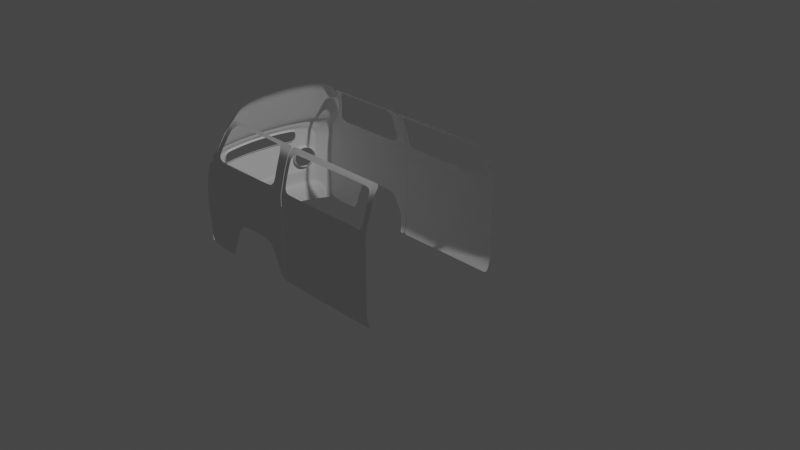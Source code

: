 # Source: van.blend  (saved by Blender 3.6.13; exported with 4.5.12 LTS)
import bpy
from mathutils import Matrix  # noqa: F401  (used for matrix-valued properties, if any)

bpy.ops.wm.read_factory_settings(use_empty=True)
scene = bpy.context.scene
scene.name = 'Scene'

# ---- collections
col_collection = bpy.data.collections.new('Collection'); scene.collection.children.link(col_collection)
col_van = bpy.data.collections.new('Van'); scene.collection.children.link(col_van)

# ---- node groups
ng_auto_smooth = bpy.data.node_groups.new('Auto Smooth', 'GeometryNodeTree')
_s = ng_auto_smooth.interface.new_socket(name='Geometry', in_out='OUTPUT', socket_type='NodeSocketGeometry')
_s = ng_auto_smooth.interface.new_socket(name='Geometry', in_out='INPUT', socket_type='NodeSocketGeometry')
_s = ng_auto_smooth.interface.new_socket(name='Angle', in_out='INPUT', socket_type='NodeSocketFloat')
_s.subtype = 'ANGLE'
_s.min_value = 0.0
_s.max_value = 3.142
ng_auto_smooth.is_modifier = True
_N = ng_auto_smooth.nodes; _L = ng_auto_smooth.links
n0 = _N.new('NodeGroupOutput'); n0.name = 'Group Output'; n0.location = (480, -100)
n1 = _N.new('NodeGroupInput'); n1.name = 'Group Input'; n1.location = (-420, -300)
n2 = _N.new('NodeGroupInput'); n2.name = 'Group Input.001'; n2.location = (-60, -100)
n3 = _N.new('GeometryNodeSetShadeSmooth'); n3.name = 'Set Shade Smooth'; n3.location = (120, -100)
n3.domain = 'EDGE'
n4 = _N.new('GeometryNodeSetShadeSmooth'); n4.name = 'Set Shade Smooth.001'; n4.location = (300, -100)
n5 = _N.new('GeometryNodeInputMeshEdgeAngle'); n5.name = 'Edge Angle'; n5.location = (-420, -220)
n6 = _N.new('GeometryNodeInputEdgeSmooth'); n6.name = 'Is Edge Smooth'; n6.location = (-60, -160)
n7 = _N.new('GeometryNodeInputShadeSmooth'); n7.name = 'Is Face Smooth'; n7.location = (-240, -340)
n8 = _N.new('FunctionNodeBooleanMath'); n8.name = 'Boolean Math'; n8.location = (-60, -220)
n9 = _N.new('FunctionNodeCompare'); n9.name = 'Compare'; n9.location = (-240, -180)
n9.operation = 'LESS_EQUAL'
_L.new(n5.outputs[0], n9.inputs[0])
_L.new(n4.outputs[0], n0.inputs[0])
_L.new(n1.outputs[1], n9.inputs[1])
_L.new(n9.outputs[0], n8.inputs[0])
_L.new(n7.outputs[0], n8.inputs[1])
_L.new(n2.outputs[0], n3.inputs[0])
_L.new(n6.outputs[0], n3.inputs[1])
_L.new(n3.outputs[0], n4.inputs[0])
_L.new(n8.outputs[0], n3.inputs[2])
n0.is_active_output = True

# ---- world
world_world = bpy.data.worlds.new('World'); scene.world = world_world
world_world.use_nodes = True; world_world.node_tree.nodes.clear()
_N = world_world.node_tree.nodes; _L = world_world.node_tree.links
n0 = _N.new('ShaderNodeOutputWorld'); n0.name = 'World Output'; n0.location = (300, 300)
n1 = _N.new('ShaderNodeBackground'); n1.name = 'Background'; n1.location = (10, 300)
n1.inputs[0].default_value = (0.05088, 0.05088, 0.05088, 1.0)
_L.new(n1.outputs[0], n0.inputs[0])
n0.is_active_output = True
world_world.color = (0.05088, 0.05088, 0.05088)
world_world.use_sun_shadow = False
world_world.sun_shadow_jitter_overblur = 0.0

# ---- cameras
cam_camera = bpy.data.cameras.new('Camera')
cam_camera.clip_end = 100.0
cam_camera.ortho_scale = 7.314

# ---- lights
light_light = bpy.data.lights.new('Light', 'POINT')
light_light.transmission_factor = 0.0
light_light.energy = 1000.0
light_light.shadow_soft_size = 0.1
light_light.shadow_maximum_resolution = 0.006
light_light.use_absolute_resolution = True

# ---- meshes
me_circle_001 = bpy.data.meshes.new('Circle.001')
me_circle_001.from_pydata([(-2.254, 0.738, -0.1946), (-2.249, 0.7399, -0.1195), (-2.244, 0.7409, -0.05068), (-2.308, 0.5694, -0.01251), (-2.338, 0.4847, -0.05156), (-2.351, 0.4255, -0.1232), (-2.353, 0.4236, -0.195), (-2.349, 0.4395, -0.2716), (-2.329, 0.507, -0.3654), (-2.303, 0.5985, -0.3583), (-2.281, 0.669, -0.3359), (-2.261, 0.73, -0.2697), (-2.384, 1.713e-18, -0.122), (-2.385, 1.202e-17, -0.1982), (-2.384, 4.997e-19, -0.2817), (-2.382, -4.066e-20, -0.3739), (-2.28, 0.5952, 0.177), (-2.233, 0.7409, 0.0349), (-2.24, 0.6917, 0.1607), (-2.226, 0.7347, 0.1128), (-2.301, 0.5071, 0.1839), (-2.311, 0.4542, 0.1878), (-2.295, 0.5952, 0.04644), (-2.29, 0.5952, 0.1035), (-2.382, 1.115e-18, -0.04743), (-2.352, -8.674e-19, 0.1946), (-2.344, 0.2271, 0.1916), (-2.37, 0.2389, -0.3714), (-2.377, 0.2163, -0.2787), (-2.379, 0.2121, -0.1972), (-2.379, 0.2145, -0.1222), (-2.376, 0.237, -0.04822), (-2.382, 0.1152, -0.2815), (-2.383, 0.1145, -0.198), (-2.383, 0.1144, -0.122), (-2.381, 0.1147, -0.04754), (-2.379, 0.1171, -0.3732), (-2.353, 0.3704, -0.3686), (-2.366, 0.3262, -0.2752), (-2.37, 0.3169, -0.196), (-2.369, 0.32, -0.1224), (-2.362, 0.3621, -0.04935), (-2.351, 0.1137, 0.1936), (-2.331, 0.3407, 0.1896), (-2.213, 0.7198, -0.1945), (-2.218, 0.7031, -0.1295), (-2.233, 0.6578, -0.08201), (-2.253, 0.5961, -0.06466), (-2.273, 0.5344, -0.08212), (-2.288, 0.4893, -0.1297), (-2.294, 0.4729, -0.1947), (-2.289, 0.4896, -0.2596), (-2.274, 0.5348, -0.3071), (-2.254, 0.5966, -0.3208), (-2.234, 0.6583, -0.301), (-2.221, 0.7034, -0.2594), (-2.258, 0.7299, -0.1945), (-2.252, 0.7198, -0.1945), (-2.259, 0.7248, -0.1945), (-2.257, 0.7211, -0.1945), (-2.258, 0.7031, -0.1295), (-2.263, 0.7125, -0.1269), (-2.262, 0.7044, -0.1292), (-2.264, 0.7078, -0.1282), (-2.272, 0.6578, -0.08201), (-2.279, 0.6668, -0.07863), (-2.277, 0.659, -0.08155), (-2.279, 0.6623, -0.08032), (-2.293, 0.5961, -0.06466), (-2.304, 0.5925, -0.05773), (-2.298, 0.5956, -0.06373), (-2.302, 0.5943, -0.06119), (-2.313, 0.5344, -0.08212), (-2.326, 0.526, -0.07693), (-2.318, 0.5333, -0.08143), (-2.323, 0.5302, -0.07952), (-2.328, 0.4893, -0.1297), (-2.341, 0.4773, -0.1285), (-2.333, 0.4877, -0.1296), (-2.338, 0.4833, -0.1291), (-2.334, 0.4729, -0.1947), (-2.346, 0.4608, -0.1948), (-2.339, 0.4713, -0.1947), (-2.344, 0.4668, -0.1947), (-2.328, 0.4896, -0.2596), (-2.341, 0.4782, -0.2623), (-2.334, 0.4881, -0.26), (-2.339, 0.4839, -0.261), (-2.314, 0.5348, -0.3071), (-2.325, 0.5302, -0.3167), (-2.319, 0.5342, -0.3084), (-2.323, 0.5325, -0.3119), (-2.293, 0.5966, -0.3208), (-2.304, 0.5971, -0.3316), (-2.299, 0.5967, -0.3223), (-2.302, 0.5969, -0.3262), (-2.273, 0.6583, -0.301), (-2.283, 0.6613, -0.311), (-2.278, 0.6587, -0.3023), (-2.282, 0.6598, -0.306), (-2.261, 0.7034, -0.2594), (-2.267, 0.7128, -0.2631), (-2.266, 0.7046, -0.2599), (-2.268, 0.7081, -0.2613), (-2.317, 0.4574, 0.02267), (-2.29, 0.4769, 0.1531), (-2.308, 0.4852, 0.03775), (-2.292, 0.4932, 0.1262), (-2.295, 0.4508, 0.1627), (-2.298, 0.4959, 0.09686), (-2.302, 0.4942, 0.06619), (-2.359, 0.0, 0.03223), (-2.337, 0.0, 0.1715), (-2.328, 0.2257, 0.1677), (-2.353, 0.2298, 0.03049), (-2.357, 0.1149, 0.03295), (-2.341, 0.3469, 0.0273), (-2.335, 0.1128, 0.1703), (-2.315, 0.3388, 0.165), (-2.338, 0.4591, 0.01804), (-2.333, 0.4574, 0.02267), (-2.337, 0.4583, 0.02035), (-2.335, 0.4577, 0.02205), (-2.306, 0.4769, 0.1531), (-2.31, 0.4809, 0.1572), (-2.308, 0.4775, 0.1536), (-2.309, 0.4789, 0.1551), (-2.323, 0.4852, 0.03775), (-2.327, 0.49, 0.03493), (-2.326, 0.4859, 0.03737), (-2.327, 0.4876, 0.03634), (-2.308, 0.4932, 0.1262), (-2.311, 0.4982, 0.1286), (-2.31, 0.4939, 0.1265), (-2.311, 0.4957, 0.1274), (-2.31, 0.4508, 0.1627), (-2.315, 0.4515, 0.1679), (-2.313, 0.4509, 0.1634), (-2.314, 0.4512, 0.1653), (-2.317, 0.501, 0.0972), (-2.313, 0.4959, 0.09686), (-2.317, 0.4985, 0.09703), (-2.315, 0.4966, 0.0969), (-2.321, 0.4994, 0.06518), (-2.317, 0.4942, 0.06619), (-2.321, 0.4968, 0.06569), (-2.32, 0.4949, 0.06606), (-2.374, 0.0, 0.03223), (-2.38, 2.114e-09, 0.02741), (-2.377, 2.829e-10, 0.03158), (-2.379, 1.057e-09, 0.02982), (-2.356, 2.549e-18, 0.1767), (-2.352, 1.455e-11, 0.1715), (-2.356, 2.728e-12, 0.1741), (-2.354, 7.276e-12, 0.1722), (-2.343, 0.2257, 0.1677), (-2.347, 0.226, 0.1729), (-2.345, 0.2258, 0.1684), (-2.347, 0.2259, 0.1703), (-2.368, 0.2298, 0.03049), (-2.373, 0.2299, 0.02573), (-2.37, 0.2298, 0.02985), (-2.372, 0.2299, 0.02811), (-2.378, 0.1149, 0.02815), (-2.372, 0.1149, 0.03295), (-2.377, 0.1149, 0.03055), (-2.375, 0.1149, 0.0323), (-2.361, 0.3464, 0.02263), (-2.356, 0.3469, 0.0273), (-2.361, 0.3467, 0.02496), (-2.359, 0.3469, 0.02667), (-2.354, 0.113, 0.1755), (-2.35, 0.1128, 0.1703), (-2.354, 0.1129, 0.1729), (-2.352, 0.1129, 0.171), (-2.335, 0.3392, 0.1702), (-2.33, 0.3388, 0.165), (-2.334, 0.339, 0.1676), (-2.333, 0.3389, 0.1657), (-2.245, 0.7434, -0.1951), (-2.239, 0.7454, -0.1196), (-2.234, 0.7464, -0.05066), (-2.319, 0.5039, -0.3745), (-2.293, 0.5969, -0.3672), (-2.271, 0.6706, -0.3433), (-2.251, 0.7347, -0.2731), (-2.372, 0.0, -0.383), (-2.271, 0.5929, 0.186), (-2.223, 0.7464, 0.03537), (-2.23, 0.6931, 0.1683), (-2.217, 0.7398, 0.1123), (-2.292, 0.5042, 0.193), (-2.302, 0.4492, 0.197), (-2.343, 0.0, 0.2037), (-2.334, 0.2237, 0.2008), (-2.36, 0.2354, -0.3805), (-2.369, 0.1135, -0.3824), (-2.343, 0.367, -0.3778), (-2.341, 0.1101, 0.2028), (-2.321, 0.3373, 0.1987), (-2.255, 0.5966, 0.2224), (-2.214, 0.6968, 0.2224), (-2.275, 0.5127, 0.2224), (-2.287, 0.4462, 0.2224), (-2.327, 0.0, 0.2224), (-2.318, 0.2274, 0.2224), (-2.325, 0.1138, 0.2224), (-2.306, 0.341, 0.2224), (-2.188, 0.6059, 0.2938), (-2.145, 0.6968, 0.2938), (-2.213, 0.5232, 0.2938), (-2.232, 0.4347, 0.2938), (-2.273, 0.0, 0.2938), (-2.265, 0.2274, 0.2938), (-2.272, 0.1138, 0.2938), (-2.248, 0.341, 0.2938), (-2.258, 0.5172, 0.2653), (-2.273, 0.442, 0.2653), (-2.24, 0.5966, 0.2653), (-2.31, 0.1138, 0.2653), (-2.312, 0.0, 0.2653), (-2.291, 0.341, 0.2653), (-2.199, 0.6968, 0.2653), (-2.303, 0.2274, 0.2653), (-1.878, 0.6059, 0.7749), (-1.865, 0.7006, 0.7123), (-1.895, 0.5232, 0.7954), (-1.911, 0.4347, 0.8106), (-1.942, 0.0, 0.8279), (-1.933, 0.2274, 0.8246), (-1.94, 0.1138, 0.8279), (-1.925, 0.341, 0.8199), (-2.325, 0.5076, -0.4544), (-2.298, 0.6006, -0.4544), (-2.377, 0.0, -0.4544), (-2.366, 0.2392, -0.4544), (-2.374, 0.1172, -0.4544), (-2.348, 0.3707, -0.4544), (-2.098, 0.7503, 0.2993), (-2.025, 0.8019, 0.3283), (-1.985, 0.8034, 0.3751), (-1.946, 0.7849, 0.4714), (-1.915, 0.7631, 0.5572), (-1.885, 0.7394, 0.6326), (-2.2, 0.7804, -0.565), (-2.245, 0.7375, -0.5356), (-2.274, 0.6758, -0.5356), (-2.161, 0.8164, -0.631), (-2.11, 0.8619, -0.631), (-2.348, 0.3707, -0.5356), (-1.815, 0.6059, 0.8298), (-1.79, 0.7006, 0.748), (-1.832, 0.5232, 0.8504), (-1.849, 0.4347, 0.8656), (-1.879, 0.0, 0.8829), (-1.87, 0.2274, 0.8796), (-1.877, 0.1138, 0.8829), (-1.862, 0.341, 0.8749), (-1.956, 0.8508, 0.3283), (-1.933, 0.8434, 0.3751), (-1.896, 0.8259, 0.4714), (-1.864, 0.8034, 0.5572), (-1.838, 0.7787, 0.6326), (-2.119, 0.8786, -0.1968), (-2.114, 0.8789, -0.1212), (-2.108, 0.8783, -0.05231), (-2.12, 0.8776, -0.2747), (-2.096, 0.8783, 0.02274), (-2.083, 0.8784, 0.09551), (-2.168, 0.818, -0.0517), (-2.174, 0.8181, -0.1206), (-2.156, 0.8179, 0.02733), (-2.145, 0.8161, 0.1003), (-2.178, 0.818, -0.1961), (-2.179, 0.8178, -0.2742), (-2.069, 0.8752, 0.1568), (-2.124, 0.8136, 0.1607), (-2.374, 0.1172, -0.5356), (-2.366, 0.2392, -0.5356), (-2.114, 0.8683, -0.4544), (-2.172, 0.8164, -0.4544), (-2.052, 0.8658, 0.2249), (-2.102, 0.806, 0.2234), (-2.055, 0.8015, 0.2938), (-1.984, 0.8587, 0.2938), (-1.985, 0.7476, 0.4705), (-2.04, 0.7569, 0.366), (-2.193, 0.1138, 0.4207), (-1.96, 0.7039, 0.5701), (-2.017, 0.7099, 0.4743), (-2.082, 0.7102, 0.3693), (-2.195, 0.0, 0.4207), (-1.992, 0.6102, 0.5979), (-2.054, 0.6168, 0.4956), (-2.127, 0.1138, 0.5263), (-2.122, 0.6182, 0.3843), (-2.129, 0.0, 0.5263), (-2.01, 0.5268, 0.6151), (-2.159, 0.4399, 0.41), (-2.093, 0.44, 0.5194), (-2.029, 0.4374, 0.6214), (-2.173, 0.3445, 0.4144), (-2.064, 0.1138, 0.628), (-2.108, 0.3446, 0.5233), (-2.066, 0.0, 0.628), (-2.044, 0.3428, 0.626), (-2.187, 0.2292, 0.4178), (-2.12, 0.2292, 0.5253), (-2.056, 0.2283, 0.6277), (-1.985, 0.341, 0.7217), (-1.909, 0.7, 0.6471), (-2.003, 0.1138, 0.7262), (-1.937, 0.6059, 0.6835), (-1.995, 0.2274, 0.7249), (-1.971, 0.4347, 0.715), (-1.952, 0.5232, 0.7061), (-1.898, 0.7227, 0.6379), (-1.94, 0.7336, 0.5646), (-2.074, 0.5317, 0.5111), (-2.142, 0.5326, 0.3988), (-2.188, 0.7544, 0.1662), (-2.205, 0.7804, -0.05111), (-2.183, 0.7776, 0.1068), (-2.13, 0.7495, 0.2797), (-2.212, 0.7815, -0.2737), (-2.167, 0.7538, 0.221), (-2.194, 0.7799, 0.03248), (-2.212, 0.7786, -0.12), (-2.215, 0.7796, -0.1956), (-2.274, 0.6758, -0.4544), (-2.245, 0.7375, -0.4544), (-2.207, 0.7804, -0.4544), (-2.377, 0.0, -0.5356), (-2.298, 0.6006, -0.5356), (-2.325, 0.5076, -0.5356), (-2.006, 0.0, 0.7256), (-2.184, 0.7654, -0.7511), (-2.205, 0.7267, -0.7511), (-2.227, 0.6758, -0.7511), (-2.16, 0.8014, -0.7511), (-2.11, 0.8634, -0.7511), (-2.301, 0.3707, -0.7511), (-2.327, 0.1172, -0.7511), (-2.319, 0.2392, -0.7511), (-2.33, 0.0, -0.7511), (-2.251, 0.6006, -0.7511), (-2.278, 0.5076, -0.7511), (-2.349, 0.1172, -0.5676), (-2.352, 0.0, -0.5676), (-2.249, 0.6758, -0.5676), (-2.273, 0.6006, -0.5676), (-2.226, 0.7267, -0.5676), (-2.16, 0.7989, -0.6513), (-2.198, 0.7638, -0.5903), (-2.3, 0.5076, -0.5676), (-2.323, 0.3707, -0.5676), (-2.341, 0.2392, -0.5676), (-2.158, 0.8203, -0.7511), (-2.262, 0.5161, 0.2546), (-2.266, 0.515, 0.2439), (-2.271, 0.5138, 0.2331), (-2.244, 0.5966, 0.2546), (-2.248, 0.5966, 0.2439), (-2.251, 0.5966, 0.2331), (-2.314, 0.1138, 0.2546), (-2.318, 0.1138, 0.2439), (-2.321, 0.1138, 0.2331), (-2.203, 0.6968, 0.2546), (-2.207, 0.6968, 0.2439), (-2.21, 0.6968, 0.2331), (-2.284, 0.4451, 0.2331), (-2.28, 0.4441, 0.2439), (-2.277, 0.443, 0.2546), (-2.323, 0.0, 0.2331), (-2.32, 0.0, 0.2439), (-2.316, 0.0, 0.2546), (-2.302, 0.341, 0.2331), (-2.298, 0.341, 0.2439), (-2.295, 0.341, 0.2546), (-2.314, 0.2274, 0.2331), (-2.311, 0.2274, 0.2439), (-2.307, 0.2274, 0.2546), (-2.001, 0.8604, 0.2766), (-2.018, 0.8622, 0.2594), (-2.035, 0.864, 0.2421), (-2.067, 0.8026, 0.2762), (-2.079, 0.8038, 0.2586), (-2.091, 0.8049, 0.241), (-2.14, 0.7506, 0.2651), (-2.149, 0.7517, 0.2504), (-2.158, 0.7527, 0.2357)], [], [(84, 80, 50, 51), (72, 68, 47, 48), (100, 96, 54, 55), (88, 84, 51, 52), (76, 72, 48, 49), (57, 100, 55, 44), (92, 88, 52, 53), (80, 76, 49, 50), (64, 60, 45, 46), (68, 64, 46, 47), (96, 92, 53, 54), (36, 15, 14, 32), (32, 14, 13, 33), (33, 13, 12, 34), (120, 168, 116, 104), (2, 3, 22, 17), (123, 131, 107, 105), (21, 136, 175, 43), (135, 123, 105, 108), (17, 22, 23, 19), (164, 147, 111, 115), (163, 35, 24, 148), (19, 23, 16, 18), (144, 127, 106, 110), (35, 34, 12, 24), (152, 172, 117, 112), (26, 156, 171, 42), (27, 36, 32, 28), (168, 159, 114, 116), (37, 27, 28, 38), (8, 37, 38, 7), (28, 32, 33, 29), (38, 28, 29, 39), (7, 38, 39, 6), (29, 33, 34, 30), (39, 29, 30, 40), (6, 39, 40, 5), (30, 34, 35, 31), (40, 30, 31, 41), (5, 40, 41, 4), (128, 3, 4, 119), (31, 35, 163, 160), (172, 155, 113, 117), (176, 135, 108, 118), (81, 6, 5, 77), (69, 3, 2, 65), (97, 10, 9, 93), (85, 7, 6, 81), (73, 4, 3, 69), (101, 11, 10, 97), (61, 1, 0, 56), (89, 8, 7, 85), (77, 5, 4, 73), (56, 0, 11, 101), (65, 2, 1, 61), (93, 9, 8, 89), (61, 56, 58, 63), (63, 58, 59, 62), (62, 59, 57, 60), (65, 61, 63, 67), (67, 63, 62, 66), (66, 62, 60, 64), (69, 65, 67, 71), (71, 67, 66, 70), (70, 66, 64, 68), (73, 69, 71, 75), (75, 71, 70, 74), (74, 70, 68, 72), (77, 73, 75, 79), (79, 75, 74, 78), (78, 74, 72, 76), (81, 77, 79, 83), (83, 79, 78, 82), (82, 78, 76, 80), (85, 81, 83, 87), (87, 83, 82, 86), (86, 82, 80, 84), (89, 85, 87, 91), (91, 87, 86, 90), (90, 86, 84, 88), (93, 89, 91, 95), (95, 91, 90, 94), (94, 90, 88, 92), (97, 93, 95, 99), (99, 95, 94, 98), (98, 94, 92, 96), (101, 97, 99, 103), (103, 99, 98, 102), (102, 98, 96, 100), (56, 101, 103, 58), (58, 103, 102, 59), (59, 102, 100, 57), (60, 57, 44, 45), (143, 22, 3, 128), (127, 120, 104, 106), (139, 23, 22, 143), (140, 144, 110, 109), (42, 171, 151, 25), (20, 16, 132, 124), (155, 176, 118, 113), (131, 140, 109, 107), (159, 164, 115, 114), (20, 124, 136, 21), (41, 31, 160, 167), (43, 175, 156, 26), (16, 23, 139, 132), (120, 127, 129, 122), (122, 129, 130, 121), (121, 130, 128, 119), (140, 131, 133, 142), (142, 133, 134, 141), (141, 134, 132, 139), (124, 132, 134, 126), (126, 134, 133, 125), (125, 133, 131, 123), (123, 135, 137, 125), (125, 137, 138, 126), (126, 138, 136, 124), (144, 140, 142, 146), (146, 142, 141, 145), (145, 141, 139, 143), (127, 144, 146, 129), (129, 146, 145, 130), (130, 145, 143, 128), (168, 120, 122, 170), (170, 122, 121, 169), (169, 121, 119, 167), (172, 152, 154, 174), (174, 154, 153, 173), (173, 153, 151, 171), (176, 155, 157, 178), (178, 157, 158, 177), (177, 158, 156, 175), (164, 159, 161, 166), (166, 161, 162, 165), (165, 162, 160, 163), (147, 164, 166, 149), (149, 166, 165, 150), (150, 165, 163, 148), (159, 168, 170, 161), (161, 170, 169, 162), (162, 169, 167, 160), (155, 172, 174, 157), (157, 174, 173, 158), (158, 173, 171, 156), (135, 176, 178, 137), (137, 178, 177, 138), (138, 177, 175, 136), (4, 41, 167, 119), (11, 0, 179, 185), (16, 20, 191, 187), (36, 27, 195, 196), (2, 17, 188, 181), (18, 16, 187, 189), (0, 1, 180, 179), (27, 37, 197, 195), (37, 8, 182, 197), (8, 9, 183, 182), (19, 18, 189, 190), (1, 2, 181, 180), (9, 10, 184, 183), (42, 25, 193, 198), (17, 19, 190, 188), (21, 43, 199, 192), (15, 36, 196, 186), (10, 11, 185, 184), (43, 26, 194, 199), (20, 21, 192, 191), (26, 42, 198, 194), (192, 199, 207, 203), (189, 187, 200, 201), (198, 193, 204, 206), (187, 191, 202, 200), (194, 198, 206, 205), (191, 192, 203, 202), (199, 194, 205, 207), (216, 217, 211, 210), (218, 216, 210, 208), (219, 220, 212, 214), (217, 221, 215, 211), (222, 218, 208, 209), (221, 223, 213, 215), (223, 219, 214, 213), (381, 364, 219, 223), (378, 381, 223, 221), (367, 361, 218, 222), (372, 378, 221, 217), (364, 375, 220, 219), (361, 358, 216, 218), (358, 372, 217, 216), (317, 242, 241, 285), (288, 317, 285, 289), (292, 288, 289, 293), (297, 292, 293, 318), (302, 304, 335, 311), (301, 298, 211, 215), (306, 301, 215, 213), (186, 196, 236, 234), (195, 197, 237, 235), (197, 182, 232, 237), (196, 195, 235, 236), (182, 183, 233, 232), (287, 306, 213, 214), (330, 331, 244, 245), (234, 236, 277, 332), (235, 237, 249, 278), (232, 233, 333, 334), (233, 329, 246, 333), (225, 224, 250, 251), (229, 230, 256, 255), (226, 227, 253, 252), (230, 228, 254, 256), (227, 231, 257, 253), (224, 226, 252, 250), (231, 229, 255, 257), (241, 242, 261, 260), (239, 240, 259, 258), (242, 243, 262, 261), (240, 241, 260, 259), (243, 225, 251, 262), (270, 269, 265, 264), (269, 271, 267, 265), (271, 272, 268, 267), (273, 270, 264, 263), (274, 273, 263, 266), (185, 179, 328, 324), (179, 180, 327, 328), (188, 190, 322, 326), (181, 188, 326, 321), (180, 181, 321, 327), (189, 320, 322, 190), (331, 280, 247, 244), (272, 276, 275, 268), (274, 266, 279, 280), (281, 275, 276, 282), (258, 284, 283, 239), (189, 201, 325, 320), (367, 222, 323, 388), (387, 384, 281, 282), (283, 209, 238, 239), (300, 297, 318, 299), (285, 241, 240, 286), (214, 212, 291, 287), (289, 285, 286, 290), (293, 289, 290, 295), (303, 299, 298, 301), (307, 303, 301, 306), (294, 307, 306, 287), (318, 293, 295, 319), (299, 318, 319, 298), (287, 291, 296, 294), (286, 240, 239, 238), (290, 286, 238, 209), (305, 300, 299, 303), (308, 305, 303, 307), (295, 290, 209, 208), (302, 308, 307, 294), (310, 316, 317, 288), (294, 296, 304, 302), (312, 310, 288, 292), (315, 312, 292, 297), (314, 315, 297, 300), (309, 314, 300, 305), (243, 242, 317, 316), (225, 243, 316, 310), (315, 314, 227, 226), (310, 312, 224, 225), (312, 315, 226, 224), (309, 313, 229, 231), (313, 311, 230, 229), (314, 309, 231, 227), (313, 309, 305, 308), (319, 295, 208, 210), (311, 313, 308, 302), (298, 319, 210, 211), (283, 323, 222, 209), (388, 323, 283, 385), (326, 322, 272, 271), (321, 326, 271, 269), (324, 328, 273, 274), (327, 321, 269, 270), (320, 325, 282, 276), (328, 327, 270, 273), (322, 320, 276, 272), (236, 235, 278, 277), (185, 324, 331, 330), (184, 185, 330, 329), (329, 330, 245, 246), (280, 279, 248, 247), (237, 232, 334, 249), (280, 331, 324, 274), (184, 329, 233, 183), (311, 335, 228, 230), (348, 347, 342, 344), (350, 349, 338, 345), (349, 351, 337, 338), (353, 352, 339, 336), (354, 350, 345, 346), (351, 353, 336, 337), (356, 355, 341, 343), (347, 356, 343, 342), (352, 247, 357, 339), (355, 354, 346, 341), (249, 334, 354, 355), (277, 278, 356, 347), (278, 249, 355, 356), (245, 244, 353, 351), (334, 333, 350, 354), (244, 247, 352, 353), (246, 245, 351, 349), (333, 246, 349, 350), (332, 277, 347, 348), (357, 247, 248, 340), (325, 390, 387, 282), (390, 389, 386, 387), (389, 388, 385, 386), (283, 284, 382, 385), (385, 382, 383, 386), (386, 383, 384, 387), (201, 369, 390, 325), (369, 368, 389, 390), (368, 367, 388, 389), (202, 203, 370, 360), (360, 370, 371, 359), (359, 371, 372, 358), (200, 202, 360, 363), (363, 360, 359, 362), (362, 359, 358, 361), (206, 204, 373, 366), (366, 373, 374, 365), (365, 374, 375, 364), (203, 207, 376, 370), (370, 376, 377, 371), (371, 377, 378, 372), (201, 200, 363, 369), (369, 363, 362, 368), (368, 362, 361, 367), (207, 205, 379, 376), (376, 379, 380, 377), (377, 380, 381, 378), (205, 206, 366, 379), (379, 366, 365, 380), (380, 365, 364, 381)])
me_circle_001.polygons.foreach_set('use_smooth', [True] * 343)
_uv = me_circle_001.uv_layers.new(name='UVMap')
_uv.uv.foreach_set('vector', [0.0, 0.0, 0.0, 0.0, 0.0, 0.0, 0.0, 0.0, 0.0, 0.0, 0.0, 0.0, 0.0, 0.0, 0.0, 0.0, 0.0, 0.0, 0.0, 0.0, 0.0, 0.0, 0.0, 0.0, 0.0, 0.0, 0.0, 0.0, 0.0, 0.0, 0.0, 0.0, 0.0, 0.0, 0.0, 0.0, 0.0, 0.0, 0.0, 0.0, 0.0, 0.0, 0.0, 0.0, 0.0, 0.0, 0.0, 0.0, 0.0, 0.0, 0.0, 0.0, 0.0, 0.0, 0.0, 0.0, 0.0, 0.0, 0.0, 0.0, 0.0, 0.0, 0.0, 0.0, 0.0, 0.0, 0.0, 0.0, 0.0, 0.0, 0.0, 0.0, 0.0, 0.0, 0.0, 0.0, 0.0, 0.0, 0.0, 0.0, 0.0, 0.0, 0.0, 0.0, 0.0, 0.0, 0.0, 0.0, 0.0, 0.0, 0.0, 0.0, 0.0, 0.0, 0.0, 0.0, 0.0, 0.0, 0.0, 0.0, 0.0, 0.0, 0.0, 0.0, 0.0, 0.0, 0.0, 0.0, 0.0, 0.0, 0.0, 0.0, 0.0, 0.0, 0.0, 0.0, 0.0, 0.0, 0.0, 0.0, 0.0, 0.0, 0.0, 0.0, 0.0, 0.0, 0.0, 0.0, 0.0, 0.0, 0.0, 0.0, 0.0, 0.0, 0.0, 0.0, 0.0, 0.0, 0.0, 0.0, 0.0, 0.0, 0.0, 0.0, 0.0, 0.0, 0.0, 0.0, 0.0, 0.0, 0.0, 0.0, 0.0, 0.0, 0.0, 0.0, 0.0, 0.0, 0.0, 0.0, 0.0, 0.0, 0.0, 0.0, 0.0, 0.0, 0.0, 0.0, 0.0, 0.0, 0.0, 0.0, 0.0, 0.0, 0.0, 0.0, 0.0, 0.0, 0.0, 0.0, 0.0, 0.0, 0.0, 0.0, 0.0, 0.0, 0.0, 0.0, 0.0, 0.0, 0.0, 0.0, 0.0, 0.0, 0.0, 0.0, 0.0, 0.0, 0.0, 0.0, 0.0, 0.0, 0.0, 0.0, 0.0, 0.0, 0.0, 0.0, 0.0, 0.0, 0.0, 0.0, 0.0, 0.0, 0.0, 0.0, 0.0, 0.0, 0.0, 0.0, 0.0, 0.0, 0.0, 0.0, 0.0, 0.0, 0.0, 0.0, 0.0, 0.0, 0.0, 0.0, 0.0, 0.0, 0.0, 0.0, 0.0, 0.0, 0.0, 0.0, 0.0, 0.0, 0.0, 0.0, 0.0, 0.0, 0.0, 0.0, 0.0, 0.0, 0.0, 0.0, 0.0, 0.0, 0.0, 0.0, 0.0, 0.0, 0.0, 0.0, 0.0, 0.0, 0.0, 0.0, 0.0, 0.0, 0.0, 0.0, 0.0, 0.0, 0.0, 0.0, 0.0, 0.0, 0.0, 0.0, 0.0, 0.0, 0.0, 0.0, 0.0, 0.0, 0.0, 0.0, 0.0, 0.0, 0.0, 0.0, 0.0, 0.0, 0.0, 0.0, 0.0, 0.0, 0.0, 0.0, 0.0, 0.0, 0.0, 0.0, 0.0, 0.0, 0.0, 0.0, 0.0, 0.0, 0.0, 0.0, 0.0, 0.0, 0.0, 0.0, 0.0, 0.0, 0.0, 0.0, 0.0, 0.0, 0.0, 0.0, 0.0, 0.0, 0.0, 0.0, 0.0, 0.0, 0.0, 0.0, 0.0, 0.0, 0.0, 0.0, 0.0, 0.0, 0.0, 0.0, 0.0, 0.0, 0.0, 0.0, 0.0, 0.0, 0.0, 0.0, 0.0, 0.0, 0.0, 0.0, 0.0, 0.0, 0.0, 0.0, 0.0, 0.0, 0.0, 0.0, 0.0, 0.0, 0.0, 0.0, 0.0, 0.0, 0.0, 0.0, 0.0, 0.0, 0.0, 0.0, 0.0, 0.0, 0.0, 0.0, 0.0, 0.0, 0.0, 0.0, 0.0, 0.0, 0.0, 0.0, 0.0, 0.0, 0.0, 0.0, 0.0, 0.0, 0.0, 0.0, 0.0, 0.0, 0.0, 0.0, 0.0, 0.0, 0.0, 0.0, 0.0, 0.0, 0.0, 0.0, 0.0, 0.0, 0.0, 0.0, 0.0, 0.0, 0.0, 0.0, 0.0, 0.0, 0.0, 0.0, 0.0, 0.0, 0.0, 0.0, 0.0, 0.0, 0.0, 0.0, 0.0, 0.0, 0.0, 0.0, 0.0, 0.0, 0.0, 0.0, 0.0, 0.0, 0.0, 0.0, 0.0, 0.0, 0.0, 0.0, 0.0, 0.0, 0.0, 0.0, 0.0, 0.0, 0.0, 0.0, 0.0, 0.0, 0.0, 0.0, 0.0, 0.0, 0.0, 0.0, 0.0, 0.0, 0.0, 0.0, 0.0, 0.0, 0.0, 0.0, 0.0, 0.0, 0.0, 0.0, 0.0, 0.0, 0.0, 0.0, 0.0, 0.0, 0.0, 0.0, 0.0, 0.0, 0.0, 0.0, 0.0, 0.0, 0.0, 0.0, 0.0, 0.0, 0.0, 0.0, 0.0, 0.0, 0.0, 0.0, 0.0, 0.0, 0.0, 0.0, 0.0, 0.0, 0.0, 0.0, 0.0, 0.0, 0.0, 0.0, 0.0, 0.0, 0.0, 0.0, 0.0, 0.0, 0.0, 0.0, 0.0, 0.0, 0.0, 0.0, 0.0, 0.0, 0.0, 0.0, 0.0, 0.0, 0.0, 0.0, 0.0, 0.0, 0.0, 0.0, 0.0, 0.0, 0.0, 0.0, 0.0, 0.0, 0.0, 0.0, 0.0, 0.0, 0.0, 0.0, 0.0, 0.0, 0.0, 0.0, 0.0, 0.0, 0.0, 0.0, 0.0, 0.0, 0.0, 0.0, 0.0, 0.0, 0.0, 0.0, 0.0, 0.0, 0.0, 0.0, 0.0, 0.0, 0.0, 0.0, 0.0, 0.0, 0.0, 0.0, 0.0, 0.0, 0.0, 0.0, 0.0, 0.0, 0.0, 0.0, 0.0, 0.0, 0.0, 0.0, 0.0, 0.0, 0.0, 0.0, 0.0, 0.0, 0.0, 0.0, 0.0, 0.0, 0.0, 0.0, 0.0, 0.0, 0.0, 0.0, 0.0, 0.0, 0.0, 0.0, 0.0, 0.0, 0.0, 0.0, 0.0, 0.0, 0.0, 0.0, 0.0, 0.0, 0.0, 0.0, 0.0, 0.0, 0.0, 0.0, 0.0, 0.0, 0.0, 0.0, 0.0, 0.0, 0.0, 0.0, 0.0, 0.0, 0.0, 0.0, 0.0, 0.0, 0.0, 0.0, 0.0, 0.0, 0.0, 0.0, 0.0, 0.0, 0.0, 0.0, 0.0, 0.0, 0.0, 0.0, 0.0, 0.0, 0.0, 0.0, 0.0, 0.0, 0.0, 0.0, 0.0, 0.0, 0.0, 0.0, 0.0, 0.0, 0.0, 0.0, 0.0, 0.0, 0.0, 0.0, 0.0, 0.0, 0.0, 0.0, 0.0, 0.0, 0.0, 0.0, 0.0, 0.0, 0.0, 0.0, 0.0, 0.0, 0.0, 0.0, 0.0, 0.0, 0.0, 0.0, 0.0, 0.0, 0.0, 0.0, 0.0, 0.0, 0.0, 0.0, 0.0, 0.0, 0.0, 0.0, 0.0, 0.0, 0.0, 0.0, 0.0, 0.0, 0.0, 0.0, 0.0, 0.0, 0.0, 0.0, 0.0, 0.0, 0.0, 0.0, 0.0, 0.0, 0.0, 0.0, 0.0, 0.0, 0.0, 0.0, 0.0, 0.0, 0.0, 0.0, 0.0, 0.0, 0.0, 0.0, 0.0, 0.0, 0.0, 0.0, 0.0, 0.0, 0.0, 0.0, 0.0, 0.0, 0.0, 0.0, 0.0, 0.0, 0.0, 0.0, 0.0, 0.0, 0.0, 0.0, 0.0, 0.0, 0.0, 0.0, 0.0, 0.0, 0.0, 0.0, 0.0, 0.0, 0.0, 0.0, 0.0, 0.0, 0.0, 0.0, 0.0, 0.0, 0.0, 0.0, 0.0, 0.0, 0.0, 0.0, 0.0, 0.0, 0.0, 0.0, 0.0, 0.0, 0.0, 0.0, 0.0, 0.0, 0.0, 0.0, 0.0, 0.0, 0.0, 0.0, 0.0, 0.0, 0.0, 0.0, 0.0, 0.0, 0.0, 0.0, 0.0, 0.0, 0.0, 0.0, 0.0, 0.0, 0.0, 0.0, 0.0, 0.0, 0.0, 0.0, 0.0, 0.0, 0.0, 0.0, 0.0, 0.0, 0.0, 0.0, 0.0, 0.0, 0.0, 0.0, 0.0, 0.0, 0.0, 0.0, 0.0, 0.0, 0.0, 0.0, 0.0, 0.0, 0.0, 0.0, 0.0, 0.0, 0.0, 0.0, 0.0, 0.0, 0.0, 0.0, 0.0, 0.0, 0.0, 0.0, 0.0, 0.0, 0.0, 0.0, 0.0, 0.0, 0.0, 0.0, 0.0, 0.0, 0.0, 0.0, 0.0, 0.0, 0.0, 0.0, 0.0, 0.0, 0.0, 0.0, 0.0, 0.0, 0.0, 0.0, 0.0, 0.0, 0.0, 0.0, 0.0, 0.0, 0.0, 0.0, 0.0, 0.0, 0.0, 0.0, 0.0, 0.0, 0.0, 0.0, 0.0, 0.0, 0.0, 0.0, 0.0, 0.0, 0.0, 0.0, 0.0, 0.0, 0.0, 0.0, 0.0, 0.0, 0.0, 0.0, 0.0, 0.0, 0.0, 0.0, 0.0, 0.0, 0.0, 0.0, 0.0, 0.0, 0.0, 0.0, 0.0, 0.0, 0.0, 0.0, 0.0, 0.0, 0.0, 0.0, 0.0, 0.0, 0.0, 0.0, 0.0, 0.0, 0.0, 0.0, 0.0, 0.0, 0.0, 0.0, 0.0, 0.0, 0.0, 0.0, 0.0, 0.0, 0.0, 0.0, 0.0, 0.0, 0.0, 0.0, 0.0, 0.0, 0.0, 0.0, 0.0, 0.0, 0.0, 0.0, 0.0, 0.0, 0.0, 0.0, 0.0, 0.0, 0.0, 0.0, 0.0, 0.0, 0.0, 0.0, 0.0, 0.0, 0.0, 0.0, 0.0, 0.0, 0.0, 0.0, 0.0, 0.0, 0.0, 0.0, 0.0, 0.0, 0.0, 0.0, 0.0, 0.0, 0.0, 0.0, 0.0, 0.0, 0.0, 0.0, 0.0, 0.0, 0.0, 0.0, 0.0, 0.0, 0.0, 0.0, 0.0, 0.0, 0.0, 0.0, 0.0, 0.0, 0.0, 0.0, 0.0, 0.0, 0.0, 0.0, 0.0, 0.0, 0.0, 0.0, 0.0, 0.0, 0.0, 0.0, 0.0, 0.0, 0.0, 0.0, 0.0, 0.0, 0.0, 0.0, 0.0, 0.0, 0.0, 0.0, 0.0, 0.0, 0.0, 0.0, 0.0, 0.0, 0.0, 0.0, 0.0, 0.0, 0.0, 0.0, 0.0, 0.0, 0.0, 0.0, 0.0, 0.0, 0.0, 0.0, 0.0, 0.0, 0.0, 0.0, 0.0, 0.0, 0.0, 0.0, 0.0, 0.0, 0.0, 0.0, 0.0, 0.0, 0.0, 0.0, 0.0, 0.0, 0.0, 0.0, 0.0, 0.0, 0.0, 0.0, 0.0, 0.0, 0.0, 0.0, 0.0, 0.0, 0.0, 0.0, 0.0, 0.0, 0.0, 0.0, 0.0, 0.0, 0.0, 0.0, 0.0, 0.0, 0.0, 0.0, 0.0, 0.0, 0.0, 0.0, 0.0, 0.0, 0.0, 0.0, 0.0, 0.0, 0.0, 0.0, 0.0, 0.0, 0.0, 0.0, 0.0, 0.0, 0.0, 0.0, 0.0, 0.0, 0.0, 0.0, 0.0, 0.0, 0.0, 0.0, 0.0, 0.0, 0.0, 0.0, 0.0, 0.0, 0.0, 0.0, 0.0, 0.0, 0.0, 0.0, 0.0, 0.0, 0.0, 0.0, 0.0, 0.0, 0.0, 0.0, 0.0, 0.0, 0.0, 0.0, 0.0, 0.0, 0.0, 0.0, 0.0, 0.0, 0.0, 0.0, 0.0, 0.0, 0.0, 0.0, 0.0, 0.0, 0.0, 0.0, 0.0, 0.0, 0.0, 0.0, 0.0, 0.0, 0.0, 0.0, 0.0, 0.0, 0.0, 0.0, 0.0, 0.0, 0.0, 0.0, 0.0, 0.0, 0.0, 0.0, 0.0, 0.0, 0.0, 0.0, 0.0, 0.0, 0.0, 0.0, 0.0, 0.0, 0.0, 0.0, 0.0, 0.0, 0.0, 0.0, 0.0, 0.0, 0.0, 0.0, 0.0, 0.0, 0.0, 0.0, 0.0, 0.0, 0.0, 0.0, 0.0, 0.0, 0.0, 0.0, 0.0, 0.0, 0.0, 0.0, 0.0, 0.0, 0.0, 0.0, 0.0, 0.0, 0.0, 0.0, 0.0, 0.0, 0.0, 0.0, 0.0, 0.0, 0.0, 0.0, 0.0, 0.0, 0.0, 0.0, 0.0, 0.0, 0.0, 0.0, 0.0, 0.0, 0.0, 0.0, 0.0, 0.0, 0.0, 0.0, 0.0, 0.0, 0.0, 0.0, 0.0, 0.0, 0.0, 0.0, 0.0, 0.0, 0.0, 0.0, 0.0, 0.0, 0.0, 0.0, 0.0, 0.0, 0.0, 0.0, 0.0, 0.0, 0.0, 0.0, 0.0, 0.0, 0.0, 0.0, 0.0, 0.0, 0.0, 0.0, 0.0, 0.0, 0.0, 0.0, 0.0, 0.0, 0.0, 0.0, 0.0, 0.0, 0.0, 0.0, 0.0, 0.0, 0.0, 0.0, 0.0, 0.0, 0.0, 0.0, 0.0, 0.0, 0.0, 0.0, 0.0, 0.0, 0.0, 0.0, 0.0, 0.0, 0.0, 0.0, 0.0, 0.0, 0.0, 0.0, 0.0, 0.0, 0.0, 0.0, 0.0, 0.0, 0.0, 0.0, 0.0, 0.0, 0.0, 0.0, 0.0, 0.0, 0.0, 0.0, 0.0, 0.0, 0.0, 0.0, 0.0, 0.0, 0.0, 0.0, 0.0, 0.0, 0.0, 0.0, 0.0, 0.0, 0.0, 0.0, 0.0, 0.0, 0.0, 0.0, 0.0, 0.0, 0.0, 0.0, 0.0, 0.0, 0.0, 0.0, 0.0, 0.0, 0.0, 0.0, 0.0, 0.0, 0.0, 0.0, 0.0, 0.0, 0.0, 0.0, 0.0, 0.0, 0.0, 0.0, 0.0, 0.0, 0.0, 0.0, 0.0, 0.0, 0.0, 0.0, 0.0, 0.0, 0.0, 0.0, 0.0, 0.0, 0.0, 0.0, 0.0, 0.0, 0.0, 0.0, 0.0, 0.0, 0.0, 0.0, 0.0, 0.0, 0.0, 0.0, 0.0, 0.0, 0.0, 0.0, 0.0, 0.0, 0.0, 0.0, 0.0, 0.0, 0.0, 0.0, 0.0, 0.0, 0.0, 0.0, 0.0, 0.0, 0.0, 0.0, 0.0, 0.0, 0.0, 0.0, 0.0, 0.0, 0.0, 0.0, 0.0, 0.0, 0.0, 0.0, 0.0, 0.0, 0.0, 0.0, 0.0, 0.0, 0.0, 0.0, 0.0, 0.0, 0.0, 0.0, 0.0, 0.0, 0.0, 0.0, 0.0, 0.0, 0.0, 0.0, 0.0, 0.0, 0.0, 0.0, 0.0, 0.0, 0.0, 0.0, 0.0, 0.0, 0.0, 0.0, 0.0, 0.0, 0.0, 0.0, 0.0, 0.0, 0.0, 0.0, 0.0, 0.0, 0.0, 0.0, 0.0, 0.0, 0.0, 0.0, 0.0, 0.0, 0.0, 0.0, 0.0, 0.0, 0.0, 0.0, 0.0, 0.0, 0.0, 0.0, 0.0, 0.0, 0.0, 0.0, 0.0, 0.0, 0.0, 0.0, 0.0, 0.0, 0.0, 0.0, 0.0, 0.0, 0.0, 0.0, 0.0, 0.0, 0.0, 0.0, 0.0, 0.0, 0.0, 0.0, 0.0, 0.0, 0.0, 0.0, 0.0, 0.0, 0.0, 0.0, 0.0, 0.0, 0.0, 0.0, 0.0, 0.0, 0.0, 0.0, 0.0, 0.0, 0.0, 0.0, 0.0, 0.0, 0.0, 0.0, 0.0, 0.0, 0.0, 0.0, 0.0, 0.0, 0.0, 0.0, 0.0, 0.0, 0.0, 0.0, 0.0, 0.0, 0.0, 0.0, 0.0, 0.0, 0.0, 0.0, 0.0, 0.0, 0.0, 0.0, 0.0, 0.0, 0.0, 0.0, 0.0, 0.0, 0.0, 0.0, 0.0, 0.0, 0.0, 0.0, 0.0, 0.0, 0.0, 0.0, 0.0, 0.0, 0.0, 0.0, 0.0, 0.0, 0.0, 0.0, 0.0, 0.0, 0.0, 0.0, 0.0, 0.0, 0.0, 0.0, 0.0, 0.0, 0.0, 0.0, 0.0, 0.0, 0.0, 0.0, 0.0, 0.0, 0.0, 0.0, 0.0, 0.0, 0.0, 0.0, 0.0, 0.0, 0.0, 0.0, 0.0, 0.0, 0.0, 0.0, 0.0, 0.0, 0.0, 0.0, 0.0, 0.0, 0.0, 0.0, 0.0, 0.0, 0.0, 0.0, 0.0, 0.0, 0.0, 0.0, 0.0, 0.0, 0.0, 0.0, 0.0, 0.0, 0.0, 0.0, 0.0, 0.0, 0.0, 0.0, 0.0, 0.0, 0.0, 0.0, 0.0, 0.0, 0.0, 0.0, 0.0, 0.0, 0.0, 0.0, 0.0, 0.0, 0.0, 0.0, 0.0, 0.0, 0.0, 0.0, 0.0, 0.0, 0.0, 0.0, 0.0, 0.0, 0.0, 0.0, 0.0, 0.0, 0.0, 0.0, 0.0, 0.0, 0.0, 0.0, 0.0, 0.0, 0.0, 0.0, 0.0, 0.0, 0.0, 0.0, 0.0, 0.0, 0.0, 0.0, 0.0, 0.0, 0.0, 0.0, 0.0, 0.0, 0.0, 0.0, 0.0, 0.0, 0.0, 0.0, 0.0, 0.0, 0.0, 0.0, 0.0, 0.0, 0.0, 0.0, 0.0, 0.0, 0.0, 0.0, 0.0, 0.0, 0.0, 0.0, 0.0, 0.0, 0.0, 0.0, 0.0, 0.0, 0.0, 0.0, 0.0, 0.0, 0.0, 0.0, 0.0, 0.0, 0.0, 0.0, 0.0, 0.0, 0.0, 0.0, 0.0, 0.0, 0.0, 0.0, 0.0, 0.0, 0.0, 0.0, 0.0, 0.0, 0.0, 0.0, 0.0, 0.0, 0.0, 0.0, 0.0, 0.0, 0.0, 0.0, 0.0, 0.0, 0.0, 0.0, 0.0, 0.0, 0.0, 0.0, 0.0, 0.0, 0.0, 0.0, 0.0, 0.0, 0.0, 0.0, 0.0, 0.0, 0.0, 0.0, 0.0, 0.0, 0.0, 0.0, 0.0, 0.0, 0.0, 0.0, 0.0, 0.0, 0.0, 0.0, 0.0, 0.0, 0.0, 0.0, 0.0, 0.0, 0.0, 0.0, 0.0, 0.0, 0.0, 0.0, 0.0, 0.0, 0.0, 0.0, 0.0, 0.0, 0.0, 0.0, 0.0, 0.0, 0.0, 0.0, 0.0, 0.0, 0.0, 0.0, 0.0, 0.0, 0.0, 0.0, 0.0, 0.0, 0.0, 0.0, 0.0, 0.0, 0.0, 0.0, 0.0, 0.0, 0.0, 0.0, 0.0, 0.0, 0.0, 0.0, 0.0, 0.0, 0.0, 0.0, 0.0, 0.0, 0.0, 0.0, 0.0, 0.0, 0.0, 0.0, 0.0, 0.0, 0.0, 0.0, 0.0, 0.0, 0.0, 0.0, 0.0, 0.0, 0.0, 0.0, 0.0, 0.0, 0.0, 0.0, 0.0, 0.0, 0.0, 0.0, 0.0, 0.0, 0.0, 0.0, 0.0, 0.0, 0.0, 0.0, 0.0, 0.0, 0.0, 0.0, 0.0, 0.0, 0.0, 0.0, 0.0, 0.0, 0.0, 0.0, 0.0, 0.0, 0.0, 0.0, 0.0, 0.0, 0.0, 0.0, 0.0, 0.0, 0.0, 0.0, 0.0, 0.0, 0.0, 0.0, 0.0, 0.0, 0.0, 0.0, 0.0, 0.0, 0.0, 0.0, 0.0, 0.0, 0.0, 0.0, 0.0, 0.0, 0.0, 0.0, 0.0, 0.0, 0.0, 0.0, 0.0, 0.0, 0.0, 0.0, 0.0, 0.0, 0.0, 0.0, 0.0, 0.0, 0.0, 0.0, 0.0, 0.0, 0.0, 0.0, 0.0, 0.0, 0.0, 0.0, 0.0, 0.0, 0.0, 0.0, 0.0, 0.0, 0.0, 0.0, 0.0, 0.0, 0.0, 0.0, 0.0, 0.0, 0.0, 0.0, 0.0, 0.0, 0.0, 0.0, 0.0, 0.0, 0.0, 0.0, 0.0, 0.0, 0.0, 0.0, 0.0, 0.0, 0.0, 0.0, 0.0, 0.0, 0.0, 0.0, 0.0, 0.0, 0.0, 0.0, 0.0, 0.0, 0.0, 0.0, 0.0, 0.0, 0.0, 0.0, 0.0, 0.0, 0.0, 0.0, 0.0, 0.0, 0.0, 0.0, 0.0, 0.0, 0.0, 0.0, 0.0, 0.0, 0.0, 0.0, 0.0, 0.0, 0.0, 0.0, 0.0, 0.0, 0.0, 0.0, 0.0, 0.0, 0.0, 0.0, 0.0, 0.0, 0.0, 0.0, 0.0, 0.0, 0.0, 0.0, 0.0, 0.0, 0.0, 0.0, 0.0, 0.0, 0.0, 0.0, 0.0, 0.0, 0.0, 0.0, 0.0, 0.0, 0.0, 0.0, 0.0, 0.0, 0.0, 0.0, 0.0, 0.0, 0.0, 0.0, 0.0, 0.0, 0.0, 0.0, 0.0, 0.0, 0.0, 0.0, 0.0, 0.0, 0.0, 0.0, 0.0, 0.0, 0.0, 0.0, 0.0, 0.0, 0.0, 0.0, 0.0, 0.0, 0.0, 0.0, 0.0, 0.0, 0.0, 0.0, 0.0, 0.0, 0.0, 0.0, 0.0, 0.0, 0.0, 0.0, 0.0, 0.0, 0.0, 0.0, 0.0, 0.0, 0.0, 0.0, 0.0, 0.0, 0.0, 0.0, 0.0, 0.0, 0.0, 0.0, 0.0, 0.0, 0.0, 0.0, 0.0, 0.0, 0.0, 0.0, 0.0, 0.0, 0.0, 0.0, 0.0, 0.0, 0.0, 0.0, 0.0, 0.0, 0.0, 0.0, 0.0, 0.0, 0.0, 0.0, 0.0, 0.0, 0.0, 0.0, 0.0, 0.0, 0.0, 0.0, 0.0, 0.0, 0.0, 0.0, 0.0, 0.0, 0.0, 0.0, 0.0, 0.0, 0.0, 0.0, 0.0, 0.0, 0.0, 0.0, 0.0, 0.0, 0.0, 0.0, 0.0, 0.0, 0.0, 0.0, 0.0, 0.0, 0.0, 0.0, 0.0, 0.0, 0.0, 0.0, 0.0, 0.0, 0.0, 0.0, 0.0, 0.0, 0.0, 0.0, 0.0, 0.0, 0.0, 0.0, 0.0, 0.0, 0.0, 0.0, 0.0, 0.0, 0.0, 0.0, 0.0, 0.0, 0.0, 0.0, 0.0, 0.0, 0.0, 0.0, 0.0, 0.0, 0.0, 0.0, 0.0, 0.0, 0.0, 0.0, 0.0, 0.0, 0.0, 0.0, 0.0, 0.0, 0.0, 0.0, 0.0, 0.0, 0.0, 0.0, 0.0, 0.0, 0.0, 0.0, 0.0, 0.0, 0.0, 0.0, 0.0, 0.0, 0.0, 0.0, 0.0, 0.0, 0.0, 0.0, 0.0, 0.0, 0.0, 0.0, 0.0, 0.0, 0.0, 0.0, 0.0, 0.0, 0.0, 0.0, 0.0, 0.0, 0.0, 0.0, 0.0, 0.0, 0.0, 0.0, 0.0, 0.0, 0.0, 0.0, 0.0, 0.0, 0.0, 0.0, 0.0, 0.0, 0.0, 0.0, 0.0, 0.0, 0.0, 0.0, 0.0, 0.0, 0.0, 0.0, 0.0, 0.0, 0.0, 0.0, 0.0, 0.0, 0.0, 0.0, 0.0, 0.0, 0.0, 0.0, 0.0, 0.0, 0.0, 0.0, 0.0, 0.0, 0.0, 0.0, 0.0, 0.0, 0.0, 0.0, 0.0, 0.0, 0.0, 0.0, 0.0, 0.0, 0.0, 0.0, 0.0, 0.0, 0.0, 0.0, 0.0, 0.0, 0.0, 0.0, 0.0, 0.0, 0.0, 0.0, 0.0, 0.0, 0.0, 0.0, 0.0, 0.0, 0.0, 0.0, 0.0, 0.0, 0.0, 0.0, 0.0, 0.0, 0.0, 0.0, 0.0, 0.0, 0.0, 0.0, 0.0, 0.0, 0.0, 0.0, 0.0, 0.0, 0.0, 0.0, 0.0, 0.0, 0.0, 0.0, 0.0, 0.0, 0.0, 0.0, 0.0, 0.0, 0.0, 0.0, 0.0, 0.0, 0.0, 0.0, 0.0, 0.0, 0.0, 0.0, 0.0, 0.0, 0.0, 0.0, 0.0, 0.0, 0.0, 0.0, 0.0, 0.0, 0.0, 0.0, 0.0, 0.0, 0.0, 0.0, 0.0, 0.0, 0.0, 0.0, 0.0, 0.0, 0.0, 0.0, 0.0, 0.0, 0.0, 0.0, 0.0, 0.0, 0.0, 0.0, 0.0, 0.0, 0.0, 0.0, 0.0, 0.0, 0.0, 0.0, 0.0, 0.0, 0.0, 0.0, 0.0, 0.0, 0.0, 0.0, 0.0, 0.0, 0.0, 0.0, 0.0, 0.0, 0.0, 0.0, 0.0, 0.0, 0.0, 0.0, 0.0, 0.0, 0.0, 0.0, 0.0, 0.0, 0.0, 0.0, 0.0, 0.0, 0.0, 0.0, 0.0, 0.0, 0.0, 0.0, 0.0, 0.0, 0.0, 0.0, 0.0, 0.0, 0.0, 0.0, 0.0, 0.0, 0.0, 0.0, 0.0, 0.0, 0.0, 0.0, 0.0, 0.0, 0.0, 0.0, 0.0, 0.0, 0.0, 0.0, 0.0, 0.0, 0.0, 0.0, 0.0, 0.0, 0.0, 0.0, 0.0, 0.0, 0.0, 0.0, 0.0, 0.0, 0.0, 0.0, 0.0, 0.0, 0.0, 0.0, 0.0, 0.0, 0.0, 0.0, 0.0, 0.0, 0.0, 0.0, 0.0, 0.0, 0.0, 0.0, 0.0, 0.0, 0.0, 0.0, 0.0, 0.0, 0.0, 0.0, 0.0, 0.0, 0.0, 0.0, 0.0, 0.0, 0.0, 0.0, 0.0, 0.0, 0.0, 0.0, 0.0, 0.0, 0.0, 0.0, 0.0, 0.0, 0.0, 0.0, 0.0, 0.0, 0.0, 0.0, 0.0, 0.0, 0.0, 0.0, 0.0, 0.0, 0.0, 0.0, 0.0, 0.0, 0.0, 0.0, 0.0, 0.0, 0.0, 0.0, 0.0, 0.0, 0.0, 0.0, 0.0, 0.0, 0.0, 0.0, 0.0, 0.0, 0.0, 0.0, 0.0, 0.0, 0.0, 0.0, 0.0, 0.0, 0.0, 0.0, 0.0, 0.0, 0.0, 0.0, 0.0, 0.0, 0.0, 0.0, 0.0, 0.0, 0.0, 0.0, 0.0, 0.0, 0.0, 0.0, 0.0, 0.0, 0.0, 0.0, 0.0, 0.0, 0.0, 0.0, 0.0, 0.0, 0.0, 0.0, 0.0, 0.0, 0.0, 0.0, 0.0, 0.0, 0.0, 0.0, 0.0, 0.0, 0.0, 0.0, 0.0, 0.0, 0.0, 0.0, 0.0, 0.0, 0.0, 0.0, 0.0, 0.0, 0.0, 0.0, 0.0, 0.0, 0.0, 0.0, 0.0, 0.0, 0.0, 0.0, 0.0, 0.0, 0.0, 0.0, 0.0, 0.0, 0.0, 0.0, 0.0, 0.0, 0.0, 0.0, 0.0, 0.0, 0.0, 0.0, 0.0, 0.0, 0.0, 0.0, 0.0, 0.0, 0.0, 0.0, 0.0, 0.0, 0.0, 0.0, 0.0, 0.0, 0.0, 0.0, 0.0, 0.0, 0.0, 0.0, 0.0, 0.0, 0.0, 0.0, 0.0, 0.0, 0.0, 0.0, 0.0, 0.0, 0.0, 0.0, 0.0, 0.0, 0.0, 0.0, 0.0, 0.0, 0.0, 0.0, 0.0, 0.0, 0.0, 0.0, 0.0, 0.0, 0.0, 0.0, 0.0, 0.0, 0.0, 0.0, 0.0, 0.0, 0.0, 0.0, 0.0, 0.0, 0.0, 0.0, 0.0, 0.0, 0.0, 0.0, 0.0, 0.0, 0.0, 0.0, 0.0, 0.0, 0.0, 0.0, 0.0, 0.0, 0.0, 0.0, 0.0, 0.0, 0.0, 0.0, 0.0, 0.0, 0.0, 0.0, 0.0, 0.0, 0.0, 0.0, 0.0, 0.0, 0.0, 0.0, 0.0, 0.0, 0.0, 0.0])
me_circle_001.update()
me_circle_002 = bpy.data.meshes.new('Circle.002')
me_circle_002.from_pydata([(-2.11, 0.8619, -0.631), (-1.956, 0.8522, 0.3283), (-2.119, 0.8786, -0.1968), (-2.114, 0.8789, -0.1212), (-2.108, 0.8783, -0.05231), (-2.12, 0.8776, -0.2747), (-2.096, 0.8783, 0.02274), (-2.083, 0.8784, 0.09551), (-2.069, 0.8752, 0.1568), (-2.114, 0.8683, -0.4544), (-2.052, 0.8658, 0.2249), (-1.984, 0.8587, 0.2938), (-1.702, 0.8743, -0.6079), (-1.754, 0.8743, -0.631), (-1.668, 0.8743, -0.5566), (-1.605, 0.8743, -0.4237), (-1.566, 0.8743, -0.3592), (-1.516, 0.8743, -0.3137), (-1.316, 0.8743, -0.2804), (-0.8413, 0.8743, -0.2763), (-1.447, 0.8743, -0.2847), (-0.8413, 0.8743, 0.221), (-1.938, 0.8743, -0.1968), (-1.947, 0.8743, -0.1212), (-1.951, 0.8743, -0.05807), (-1.927, 0.8743, -0.2747), (-1.955, 0.8743, 0.02274), (-1.958, 0.8743, 0.09551), (-1.956, 0.8743, 0.1568), (-1.878, 0.8743, -0.4544), (-1.799, 0.8743, -0.4477), (-1.728, 0.8743, -0.427), (-1.676, 0.8743, -0.3714), (-1.627, 0.8743, -0.313), (-1.577, 0.8743, -0.2765), (-1.463, 0.8743, -0.2503), (-1.315, 0.8743, -0.2464), (-0.8413, 0.8743, -0.246), (-1.853, 0.8743, -0.2747), (-1.798, 0.8743, -0.2709), (-1.737, 0.8743, -0.2614), (-1.678, 0.8743, -0.248), (-1.621, 0.8743, -0.2347), (-1.468, 0.8743, -0.2127), (-1.315, 0.8743, -0.208), (-0.8413, 0.8743, -0.2165), (-1.871, 0.8743, -0.1977), (-1.811, 0.8743, -0.1968), (-1.754, 0.8743, -0.1948), (-1.699, 0.8743, -0.1901), (-1.637, 0.8743, -0.1824), (-1.469, 0.8743, -0.1729), (-1.314, 0.8743, -0.172), (-0.8413, 0.8743, -0.1807), (-1.876, 0.8743, -0.1235), (-1.813, 0.8743, -0.1247), (-1.758, 0.8743, -0.1258), (-1.705, 0.8743, -0.127), (-1.637, 0.8743, -0.127), (-1.47, 0.8743, -0.1293), (-1.313, 0.8743, -0.1304), (-0.8413, 0.8743, -0.1366), (-1.879, 0.8743, -0.05922), (-1.812, 0.8743, -0.06151), (-1.758, 0.8743, -0.06265), (-1.705, 0.8743, -0.06494), (-1.638, 0.8743, -0.06494), (-1.47, 0.8743, -0.06952), (-1.313, 0.8743, -0.07295), (-0.8413, 0.8743, -0.07867), (-1.881, 0.8743, 0.01931), (-1.813, 0.8743, 0.01702), (-1.758, 0.8743, 0.01702), (-1.703, 0.8743, 0.01588), (-1.639, 0.8743, 0.01588), (-1.47, 0.8743, 0.01473), (-1.313, 0.8743, 0.01244), (-0.8413, 0.8743, 0.006044), (-1.881, 0.8743, 0.09208), (-1.811, 0.8743, 0.09093), (-1.758, 0.8743, 0.09093), (-1.705, 0.8743, 0.09093), (-1.639, 0.8743, 0.09093), (-1.472, 0.8743, 0.08979), (-1.314, 0.8743, 0.08635), (-0.8413, 0.8743, 0.08217), (-1.881, 0.8743, 0.1541), (-1.813, 0.8743, 0.1541), (-1.757, 0.8743, 0.1527), (-1.703, 0.8743, 0.1527), (-1.638, 0.8743, 0.15), (-1.473, 0.8743, 0.1486), (-1.316, 0.8743, 0.1486), (-0.8413, 0.8743, 0.1435), (-1.947, 0.8743, 0.221), (-1.873, 0.8743, 0.221), (-1.813, 0.8743, 0.221), (-1.754, 0.8743, 0.221), (-1.7, 0.8743, 0.221), (-1.635, 0.8743, 0.221), (-1.473, 0.8743, 0.221), (-1.317, 0.8743, 0.221), (-0.8621, 0.8664, 0.2938), (-1.919, 0.8658, 0.2938), (-1.86, 0.8658, 0.2938), (-1.813, 0.8658, 0.2938), (-1.754, 0.8658, 0.2938), (-1.7, 0.8658, 0.2938), (-1.635, 0.8658, 0.2938), (-1.473, 0.8658, 0.2938), (-1.317, 0.8658, 0.2938), (-0.867, 0.8623, 0.3103), (-1.913, 0.8588, 0.3103), (-1.847, 0.856, 0.3278), (-1.813, 0.8578, 0.3135), (-1.754, 0.8588, 0.3103), (-1.7, 0.8588, 0.3103), (-1.635, 0.8588, 0.3103), (-1.473, 0.8588, 0.3103), (-1.317, 0.8588, 0.3103), (-1.061, 0.8743, -0.2763), (-1.052, 0.8743, -0.2452), (-1.041, 0.8743, -0.2137), (-1.03, 0.8743, -0.1779), (-1.021, 0.8743, -0.1345), (-1.012, 0.8743, -0.07679), (-1.003, 0.8743, 0.008148), (-0.9968, 0.8743, 0.08354), (-0.9972, 0.8743, 0.1451), (-0.9976, 0.8743, 0.221), (-0.9976, 0.8662, 0.2938), (-1.009, 0.8592, 0.3107), (-0.984, 0.8743, -0.2763), (-0.9025, 0.8743, -0.2763), (-0.9712, 0.8743, -0.2455), (-0.9024, 0.8743, -0.2457), (-0.9646, 0.8743, -0.2146), (-0.9024, 0.8743, -0.2155), (-0.9591, 0.8743, -0.1788), (-0.9023, 0.8743, -0.1798), (-0.9562, 0.8743, -0.1352), (-0.9022, 0.8743, -0.1359), (-0.9564, 0.8743, 0.08309), (-0.9023, 0.8743, 0.08263), (-0.9567, 0.8743, 0.1446), (-0.9024, 0.8743, 0.144), (-0.9022, 0.8743, -0.07805), (-0.9562, 0.8743, -0.07742), (-0.9022, 0.8743, 0.006746), (-0.9562, 0.8743, 0.007447), (-0.9026, 0.8743, 0.221), (-0.9569, 0.8743, 0.221), (-0.9026, 0.8664, 0.2938), (-0.9569, 0.8663, 0.2938), (-0.9026, 0.8622, 0.3103), (-0.9739, 0.8578, 0.3206), (-1.864, 0.8517, 0.3483), (-1.865, 0.8448, 0.3748), (-1.852, 0.8371, 0.4112), (-1.757, 0.7566, 0.6629), (-1.741, 0.7409, 0.6878), (-1.715, 0.7299, 0.7088), (-1.69, 0.7224, 0.7192), (-1.648, 0.718, 0.7242), (-1.018, 0.718, 0.7231), (-0.9792, 0.7246, 0.7167), (-0.9498, 0.7365, 0.6985), (-0.9331, 0.7584, 0.6653), (-0.9297, 0.7735, 0.6261), (-0.9292, 0.845, 0.3822), (-0.9462, 0.8538, 0.3453), (-2.001, 0.8566, 0.2766), (-2.018, 0.8613, 0.2594), (-2.035, 0.864, 0.2421), (-1.635, 0.8743, 0.2392), (-1.635, 0.8734, 0.2574), (-1.635, 0.8705, 0.2756), (-1.473, 0.8705, 0.2756), (-1.473, 0.8734, 0.2574), (-1.473, 0.8743, 0.2392), (-1.754, 0.8743, 0.2392), (-1.754, 0.8734, 0.2574), (-1.754, 0.8705, 0.2756), (-1.7, 0.8705, 0.2756), (-1.7, 0.8734, 0.2574), (-1.7, 0.8743, 0.2392), (-1.87, 0.8743, 0.2392), (-1.867, 0.8734, 0.2574), (-1.863, 0.8705, 0.2756), (-1.813, 0.8705, 0.2756), (-1.813, 0.8734, 0.2574), (-1.813, 0.8743, 0.2392), (-1.317, 0.8705, 0.2756), (-1.317, 0.8734, 0.2574), (-1.317, 0.8743, 0.2392), (-0.8533, 0.8705, 0.2756), (-0.8475, 0.8734, 0.2574), (-0.8434, 0.8743, 0.2392), (-1.94, 0.8743, 0.2392), (-1.933, 0.8734, 0.2574), (-1.926, 0.8705, 0.2756), (-0.9976, 0.8743, 0.2392), (-0.9976, 0.8734, 0.2574), (-0.9976, 0.8705, 0.2756), (-0.9026, 0.8743, 0.2392), (-0.9026, 0.8734, 0.2574), (-0.9026, 0.8705, 0.2756), (-0.9569, 0.8743, 0.2392), (-0.9569, 0.8734, 0.2574), (-0.9569, 0.8705, 0.2756), (-1.929, 0.8437, 0.3803), (-1.914, 0.8371, 0.4154), (-1.821, 0.7566, 0.6648), (-1.807, 0.7332, 0.7025), (-1.789, 0.6925, 0.7492), (-1.722, 0.6925, 0.7492), (-1.648, 0.6925, 0.7492), (-1.018, 0.6925, 0.7492), (-0.9665, 0.6925, 0.7492), (-0.867, 0.6925, 0.7492), (-0.867, 0.7584, 0.6653), (-0.867, 0.7735, 0.6261), (-0.8665, 0.845, 0.3816), (-1.806, 0.8046, 0.5371), (-1.868, 0.8046, 0.5401), (-0.9297, 0.8128, 0.5113), (-0.867, 0.8128, 0.511), (-2.11, 0.8619, -0.7523), (-1.688, 0.8743, -0.742), (-1.74, 0.8743, -0.7533), (-1.665, 0.8743, -0.6936), (-1.573, 0.8743, -0.4367), (-1.543, 0.8743, -0.3836), (-1.505, 0.8743, -0.3438), (-1.316, 0.8743, -0.3143), (-0.8413, 0.8743, -0.313), (-1.447, 0.8743, -0.3213), (-1.077, 0.8743, -0.313), (-1.029, 0.8743, -0.341), (-0.9131, 0.8743, -0.3189), (-0.8399, 0.8743, -0.3665), (-0.9913, 0.8743, -0.3804), (-0.9064, 0.8743, -0.3685), (-0.8398, 0.8743, -0.4245), (-0.9575, 0.8743, -0.4318), (-0.8947, 0.8743, -0.4245), (-0.8358, 0.8743, -0.4888), (-0.9314, 0.8743, -0.4888), (-0.8827, 0.8743, -0.4888), (-0.8318, 0.8721, -0.5597), (-0.9017, 0.8721, -0.5597), (-0.8688, 0.8721, -0.5597), (-0.8279, 0.8675, -0.6218), (-0.8868, 0.8675, -0.6218), (-0.8569, 0.8675, -0.6218), (-0.8219, 0.8516, -0.6824), (-0.8708, 0.8516, -0.6824), (-0.847, 0.8516, -0.6824), (-0.8225, 0.8238, -0.7513), (-0.8536, 0.8238, -0.7513), (-0.8377, 0.8238, -0.7513), (-0.7292, 0.8743, -0.2763), (-0.7292, 0.8743, 0.221), (-0.7292, 0.8743, -0.246), (-0.7292, 0.8743, -0.2165), (-0.7292, 0.8743, -0.1807), (-0.7292, 0.8743, -0.1366), (-0.7292, 0.8743, -0.07867), (-0.7292, 0.8743, 0.006044), (-0.7292, 0.8743, 0.08217), (-0.7292, 0.8743, 0.1435), (-0.7292, 0.8664, 0.2938), (-0.7292, 0.8705, 0.2756), (-0.7292, 0.8734, 0.2574), (-0.7292, 0.8743, 0.2392), (-0.7292, 0.8743, -0.313), (-0.7292, 0.8743, -0.3665), (-0.7292, 0.8743, -0.4245), (-0.7292, 0.8743, -0.4888), (-0.7292, 0.8721, -0.5597), (-0.7292, 0.8675, -0.6218), (-0.7292, 0.8516, -0.6824), (-0.7292, 0.8238, -0.7513), (-0.7178, 0.8623, 0.3163), (-0.7405, 0.7584, 0.6659), (-0.7482, 0.7735, 0.6261), (-0.7477, 0.845, 0.3816), (-0.7482, 0.8128, 0.511), (-0.6843, 0.6925, 0.7492), (-0.6843, 0.7352, 0.7001), (-0.7136, 0.7373, 0.6933), (-0.6396, 0.6925, 0.7492), (-0.6396, 0.7352, 0.7014), (-0.867, 0.7377, 0.6981), (-0.7448, 0.6925, 0.7492), (-0.919, 0.6925, 0.7492), (-0.9308, 0.8596, 0.315), (0.4714, 0.8712, -0.2763), (0.4714, 0.8712, 0.221), (0.4714, 0.8712, -0.246), (0.4714, 0.8712, -0.2165), (0.4714, 0.8712, -0.1807), (0.4714, 0.8712, -0.1366), (0.4714, 0.8712, -0.07867), (0.4714, 0.8712, 0.006044), (0.4714, 0.8712, 0.08217), (0.4714, 0.8712, 0.1435), (0.4714, 0.8712, 0.2938), (0.4714, 0.8712, 0.2756), (0.4714, 0.8712, 0.2574), (0.4714, 0.8712, 0.2392), (0.4714, 0.8712, -0.313), (0.4714, 0.8712, -0.3665), (0.4714, 0.8712, -0.4245), (0.4714, 0.8712, -0.4888), (0.4054, 0.8522, -0.6824), (0.4054, 0.8718, -0.5597), (0.4054, 0.8673, -0.6218), (0.4054, 0.8257, -0.7513), (0.4716, 0.6925, 0.7492), (0.4081, 0.8713, 0.2574), (0.4081, 0.8713, 0.2392), (0.4081, 0.8713, 0.006044), (0.4081, 0.8713, -0.07867), (0.4714, 0.8522, -0.6824), (0.4714, 0.8673, -0.6218), (0.4081, 0.8713, -0.2763), (0.4081, 0.8713, -0.313), (0.4081, 0.8713, 0.08217), (0.4081, 0.8713, -0.3665), (0.4081, 0.8713, 0.221), (0.4081, 0.8713, 0.1435), (0.4081, 0.8713, -0.246), (0.4081, 0.8713, -0.4245), (0.4081, 0.8713, -0.2165), (0.4081, 0.8713, -0.4888), (0.4081, 0.8713, -0.1807), (0.4714, 0.8718, -0.5597), (0.4081, 0.8709, 0.2938), (0.4081, 0.8711, 0.2756), (0.4081, 0.8713, -0.1366), (0.4714, 0.8257, -0.7513), (0.418, 0.6925, 0.7492), (-0.6788, 0.8742, 0.2392), (-0.6788, 0.8742, -0.07867), (-0.6788, 0.8257, -0.7513), (-0.6788, 0.8742, -0.313), (-0.6788, 0.8742, -0.3665), (-0.6788, 0.8742, 0.1435), (-0.6788, 0.8742, -0.4245), (-0.6788, 0.8742, -0.4888), (-0.6788, 0.8718, -0.5597), (-0.6788, 0.8705, 0.2756), (-0.6788, 0.8673, -0.6218), (-0.6788, 0.8733, 0.2574), (-0.6788, 0.8742, 0.006044), (-0.6788, 0.8522, -0.6824), (-0.6788, 0.8742, -0.2763), (-0.6788, 0.8742, 0.08217), (-0.6788, 0.8742, 0.221), (-0.6788, 0.8742, -0.246), (-0.6788, 0.8742, -0.2165), (-0.6788, 0.8742, -0.1807), (-0.6788, 0.8667, 0.2938), (-0.6788, 0.8742, -0.1366), (-0.6788, 0.8667, 0.3054), (-0.7419, 0.854, 0.3453), (-0.7525, 0.8615, 0.3324), (0.4084, 0.8652, 0.3123), (0.4714, 0.8655, 0.3123), (0.4067, 0.8095, 0.5069), (0.4715, 0.8096, 0.5069), (0.4059, 0.7648, 0.6392), (0.4715, 0.7656, 0.6392), (0.3293, 0.7283, 0.7014), (0.3293, 0.6925, 0.7492), (0.4076, 0.8468, 0.3729), (0.4714, 0.847, 0.3729), (0.3588, 0.8718, -0.5597), (0.3588, 0.8714, 0.2574), (0.3588, 0.8714, 0.006044), (0.3588, 0.8673, -0.6218), (0.3588, 0.8714, -0.2763), (0.3588, 0.8714, 0.08217), (0.3588, 0.8714, 0.221), (0.3588, 0.8714, -0.246), (0.3588, 0.8714, -0.2165), (0.3588, 0.8714, -0.1807), (0.3588, 0.8707, 0.2938), (0.3588, 0.8714, -0.1366), (0.3588, 0.8257, -0.7513), (0.3588, 0.8714, 0.2392), (0.3588, 0.8714, -0.07867), (0.3588, 0.8522, -0.6824), (0.3588, 0.8714, -0.313), (0.3588, 0.8714, -0.3665), (0.3588, 0.8714, 0.1435), (0.3588, 0.8714, -0.4245), (0.3588, 0.8714, -0.4888), (0.3588, 0.8711, 0.2756), (0.3588, 0.8653, 0.3122), (0.4714, 0.8589, 0.3339), (0.3964, 0.8547, 0.3379), (0.4078, 0.8592, 0.3321), (0.3808, 0.86, 0.321), (0.3825, 0.8718, -0.5597), (0.3852, 0.8713, 0.2574), (0.3852, 0.8714, 0.006044), (0.3825, 0.8673, -0.6218), (0.3852, 0.8714, -0.2763), (0.3852, 0.8714, 0.08217), (0.3852, 0.8714, 0.221), (0.3852, 0.8714, -0.246), (0.3852, 0.8714, -0.2165), (0.3852, 0.8714, -0.1807), (0.3852, 0.8708, 0.2938), (0.3852, 0.8714, -0.1366), (0.388, 0.8653, 0.3123), (0.3825, 0.8257, -0.7513), (0.3852, 0.8714, 0.2392), (0.3852, 0.8714, -0.07867), (0.3825, 0.8522, -0.6824), (0.3852, 0.8714, -0.313), (0.3852, 0.8714, -0.3665), (0.3852, 0.8714, 0.1435), (0.3852, 0.8714, -0.4245), (0.3852, 0.8714, -0.4888), (0.3852, 0.8711, 0.2756), (0.4197, 0.8468, 0.3729), (0.4197, 0.8095, 0.5069), (0.3964, 0.7458, 0.6729), (0.4115, 0.7389, 0.6813), (0.3719, 0.7234, 0.7088), (0.3659, 0.7318, 0.6971), (0.4205, 0.7648, 0.6392), (0.3293, 0.7203, 0.7146), (0.3751, 0.6925, 0.7492), (0.4716, 0.746, 0.6799), (-0.7559, 0.7584, 0.6657), (-0.6843, 0.7228, 0.7129), (-0.7618, 0.7735, 0.6261), (-0.7603, 0.845, 0.3816), (-0.6396, 0.7239, 0.7136), (-0.7618, 0.8128, 0.511), (-0.7233, 0.7331, 0.704), (-0.7969, 0.8743, -0.2763), (-0.8024, 0.8743, -0.2763), (-0.8024, 0.8743, 0.221), (-0.7969, 0.8743, 0.221), (-0.8024, 0.8743, -0.246), (-0.7969, 0.8743, -0.246), (-0.8024, 0.8743, -0.2165), (-0.7969, 0.8743, -0.2165), (-0.8024, 0.8743, -0.1807), (-0.7969, 0.8743, -0.1807), (-0.8024, 0.8743, -0.1366), (-0.7969, 0.8743, -0.1366), (-0.8024, 0.8743, -0.07867), (-0.7969, 0.8743, -0.07867), (-0.8024, 0.8743, 0.006044), (-0.7969, 0.8743, 0.006044), (-0.8024, 0.8743, 0.08217), (-0.7969, 0.8743, 0.08217), (-0.7969, 0.8743, 0.1435), (-0.8024, 0.8743, 0.1435), (-0.8024, 0.8664, 0.2938), (-0.7969, 0.8664, 0.2938), (-0.7969, 0.8705, 0.2756), (-0.8024, 0.8705, 0.2756), (-0.7969, 0.8734, 0.2574), (-0.8024, 0.8734, 0.2574), (-0.8024, 0.8743, 0.2392), (-0.7969, 0.8743, 0.2392), (-0.7969, 0.8743, -0.313), (-0.8024, 0.8743, -0.313), (-0.7969, 0.8743, -0.3665), (-0.8024, 0.8743, -0.3665), (-0.7969, 0.8743, -0.4245), (-0.8024, 0.8743, -0.4245), (-0.7969, 0.8743, -0.4888), (-0.8024, 0.8743, -0.4888), (-0.7969, 0.8721, -0.5597), (-0.8024, 0.8721, -0.5597), (-0.7969, 0.8675, -0.6218), (-0.8024, 0.8675, -0.6218), (-0.7969, 0.8516, -0.6824), (-0.8024, 0.8516, -0.6824), (-0.8024, 0.8238, -0.7513), (-0.7969, 0.8238, -0.7513), (-0.7969, 0.8622, 0.3138), (-0.8024, 0.8623, 0.3103), (-0.7969, 0.6925, 0.7492), (-0.8024, 0.6925, 0.7492), (-0.7969, 0.7584, 0.6653), (-0.8024, 0.7584, 0.6653), (-0.7969, 0.7735, 0.6261), (-0.8024, 0.7735, 0.6261), (-0.8022, 0.845, 0.3816), (-0.7967, 0.845, 0.3816), (-0.8024, 0.8128, 0.511), (-0.7969, 0.8128, 0.511), (-0.8024, 0.7374, 0.6971), (-0.7969, 0.7364, 0.6977)], [], [(4, 6, 26, 24), (3, 4, 24, 23), (9, 5, 25, 29), (6, 7, 27, 26), (5, 2, 22, 25), (7, 8, 28, 27), (2, 3, 23, 22), (9, 29, 13, 0), (12, 13, 29, 30), (14, 12, 30, 31), (15, 14, 31, 32), (16, 15, 32, 33), (17, 16, 33, 34), (20, 17, 34, 35), (18, 20, 35, 36), (120, 18, 36, 121), (25, 38, 30, 29), (31, 30, 38, 39), (32, 31, 39, 40), (33, 32, 40, 41), (34, 33, 41, 42), (35, 34, 42, 43), (36, 35, 43, 44), (121, 36, 44, 122), (22, 46, 38, 25), (47, 39, 38, 46), (47, 48, 40, 39), (41, 40, 48, 49), (42, 41, 49, 50), (43, 42, 50, 51), (44, 43, 51, 52), (122, 44, 52, 123), (123, 52, 60, 124), (52, 51, 59, 60), (51, 50, 58, 59), (50, 49, 57, 58), (49, 48, 56, 57), (48, 47, 55, 56), (47, 46, 54, 55), (23, 54, 46, 22), (24, 62, 54, 23), (55, 54, 62, 63), (56, 55, 63, 64), (57, 56, 64, 65), (58, 57, 65, 66), (59, 58, 66, 67), (60, 59, 67, 68), (141, 146, 69, 61), (26, 70, 62, 24), (63, 62, 70, 71), (64, 63, 71, 72), (65, 64, 72, 73), (66, 65, 73, 74), (67, 66, 74, 75), (68, 67, 75, 76), (146, 148, 77, 69), (27, 78, 70, 26), (71, 70, 78, 79), (72, 71, 79, 80), (73, 72, 80, 81), (74, 73, 81, 82), (75, 74, 82, 83), (76, 75, 83, 84), (126, 76, 84, 127), (28, 86, 78, 27), (87, 79, 78, 86), (87, 88, 80, 79), (81, 80, 88, 89), (82, 81, 89, 90), (83, 82, 90, 91), (84, 83, 91, 92), (127, 84, 92, 128), (10, 94, 28, 8), (86, 28, 94, 95), (87, 86, 95, 96), (88, 87, 96, 97), (89, 88, 97, 98), (90, 89, 98, 99), (91, 90, 99, 100), (92, 91, 100, 101), (129, 128, 92, 101), (177, 176, 108, 109), (183, 182, 106, 107), (189, 188, 104, 105), (192, 177, 109, 110), (203, 192, 110, 130), (176, 183, 107, 108), (182, 189, 105, 106), (188, 200, 103, 104), (104, 103, 112, 113), (130, 110, 119, 131), (109, 108, 117, 118), (107, 106, 115, 116), (105, 104, 113, 114), (110, 109, 118, 119), (108, 107, 116, 117), (106, 105, 114, 115), (173, 198, 94, 10), (153, 130, 131, 155), (209, 203, 130, 153), (151, 144, 128, 129), (142, 127, 128, 144), (149, 126, 127, 142), (68, 76, 126, 125), (60, 68, 125, 124), (138, 123, 124, 140), (136, 122, 123, 138), (134, 121, 122, 136), (132, 120, 121, 134), (19, 133, 135, 37), (133, 132, 134, 135), (37, 135, 137, 45), (135, 134, 136, 137), (45, 137, 139, 53), (137, 136, 138, 139), (53, 139, 141, 61), (139, 138, 140, 141), (77, 148, 143, 85), (148, 149, 142, 143), (85, 143, 145, 93), (143, 142, 144, 145), (21, 93, 145, 150), (150, 145, 144, 151), (195, 206, 152, 102), (206, 209, 153, 152), (102, 152, 154, 111), (125, 126, 149, 147), (147, 149, 148, 146), (124, 125, 147, 140), (140, 147, 146, 141), (1, 112, 103, 11), (150, 151, 207, 204), (204, 207, 208, 205), (205, 208, 209, 206), (21, 150, 204, 197), (197, 204, 205, 196), (196, 205, 206, 195), (151, 129, 201, 207), (207, 201, 202, 208), (208, 202, 203, 209), (11, 103, 200, 171), (171, 200, 199, 172), (172, 199, 198, 173), (95, 94, 198, 186), (186, 198, 199, 187), (187, 199, 200, 188), (97, 96, 191, 180), (180, 191, 190, 181), (181, 190, 189, 182), (99, 98, 185, 174), (174, 185, 184, 175), (175, 184, 183, 176), (129, 101, 194, 201), (201, 194, 193, 202), (202, 193, 192, 203), (101, 100, 179, 194), (194, 179, 178, 193), (193, 178, 177, 192), (96, 95, 186, 191), (191, 186, 187, 190), (190, 187, 188, 189), (98, 97, 180, 185), (185, 180, 181, 184), (184, 181, 182, 183), (100, 99, 174, 179), (179, 174, 175, 178), (178, 175, 176, 177), (156, 113, 112, 157), (210, 157, 112, 1), (158, 157, 210, 211), (160, 159, 212, 213), (161, 160, 213, 214), (162, 161, 214, 215), (163, 162, 215, 216), (223, 158, 211, 224), (164, 163, 216, 217), (165, 164, 217, 218), (154, 169, 222, 111), (155, 170, 296, 153), (168, 167, 220, 221), (290, 284, 438, 444), (296, 170, 169, 154), (225, 168, 221, 226), (159, 223, 224, 212), (169, 225, 226, 222), (15, 16, 232, 231), (120, 132, 238, 237), (17, 20, 236, 233), (0, 13, 229, 227), (18, 120, 237, 234), (14, 15, 231, 230), (132, 133, 239, 238), (20, 18, 234, 236), (12, 14, 230, 228), (16, 17, 233, 232), (133, 19, 235, 239), (13, 12, 228, 229), (458, 460, 268, 267), (450, 452, 264, 263), (454, 456, 266, 265), (460, 462, 269, 268), (462, 463, 270, 269), (473, 445, 261, 275), (19, 37, 449, 446), (452, 454, 265, 264), (111, 490, 465, 102), (472, 469, 273, 274), (448, 472, 274, 262), (456, 458, 267, 266), (235, 474, 476, 240), (467, 466, 271, 272), (475, 473, 275, 276), (238, 239, 242, 241), (239, 235, 240, 242), (477, 475, 276, 277), (241, 242, 245, 244), (242, 240, 243, 245), (479, 477, 277, 278), (244, 245, 248, 247), (245, 243, 246, 248), (481, 479, 278, 279), (247, 248, 251, 250), (248, 246, 249, 251), (483, 481, 279, 280), (250, 251, 254, 253), (251, 249, 252, 254), (485, 483, 280, 281), (253, 254, 257, 256), (254, 252, 255, 257), (488, 485, 281, 282), (256, 257, 260, 259), (257, 255, 258, 260), (293, 219, 492, 501), (491, 294, 444, 502), (220, 293, 501, 494), (498, 500, 443, 441), (489, 367, 271, 466), (249, 482, 484, 252), (246, 480, 482, 249), (21, 197, 471, 447), (243, 478, 480, 246), (45, 53, 453, 451), (240, 476, 478, 243), (195, 102, 465, 468), (53, 61, 455, 453), (196, 195, 468, 470), (61, 69, 457, 455), (197, 196, 470, 471), (69, 77, 459, 457), (500, 495, 440, 443), (463, 448, 262, 270), (93, 21, 447, 464), (222, 226, 499, 497), (441, 367, 489, 498), (235, 19, 446, 474), (255, 486, 487, 258), (283, 365, 363, 271), (85, 93, 464, 461), (226, 221, 496, 499), (252, 484, 486, 255), (469, 467, 272, 273), (289, 439, 442, 292), (295, 166, 165, 218), (495, 493, 438, 440), (166, 295, 219, 293), (167, 166, 293, 220), (444, 438, 493, 502), (294, 288, 439, 444), (296, 154, 152, 153), (321, 320, 309, 310), (323, 322, 304, 303), (408, 405, 316, 317), (327, 326, 297, 311), (322, 328, 305, 304), (329, 327, 311, 312), (331, 330, 298, 306), (326, 332, 299, 297), (333, 329, 312, 313), (328, 331, 306, 305), (332, 334, 300, 299), (335, 333, 313, 314), (330, 321, 310, 298), (334, 336, 301, 300), (314, 337, 316, 335), (339, 338, 307, 308), (336, 340, 302, 301), (378, 351, 350, 398), (320, 339, 308, 309), (340, 323, 303, 302), (418, 421, 315, 318), (318, 315, 324, 341), (416, 420, 323, 340), (406, 427, 339, 320), (317, 316, 337, 325), (414, 416, 340, 336), (427, 415, 338, 339), (315, 317, 325, 324), (413, 414, 336, 334), (411, 419, 321, 330), (426, 425, 333, 335), (412, 413, 334, 332), (410, 424, 331, 328), (425, 423, 329, 333), (409, 412, 332, 326), (424, 411, 330, 331), (423, 422, 327, 329), (407, 410, 328, 322), (422, 409, 326, 327), (421, 408, 317, 315), (420, 407, 322, 323), (419, 406, 320, 321), (274, 273, 354, 343), (267, 268, 355, 344), (282, 281, 356, 345), (275, 261, 357, 346), (268, 269, 358, 355), (276, 275, 346, 347), (270, 262, 359, 348), (261, 263, 360, 357), (277, 276, 347, 349), (269, 270, 348, 358), (263, 264, 361, 360), (278, 277, 349, 350), (262, 274, 343, 359), (264, 265, 362, 361), (279, 278, 350, 351), (272, 271, 363, 352), (265, 266, 364, 362), (280, 279, 351, 353), (273, 272, 352, 354), (266, 267, 344, 364), (281, 280, 353, 356), (111, 222, 497, 490), (37, 45, 451, 449), (283, 271, 367, 366), (338, 368, 369, 307), (388, 363, 365, 400), (376, 370, 429, 428), (370, 372, 434, 429), (442, 291, 375, 435), (368, 403, 401, 369), (374, 435, 432, 433), (343, 354, 379, 391), (344, 355, 380, 392), (356, 353, 381, 393), (346, 357, 382, 394), (355, 358, 383, 380), (347, 346, 394, 395), (348, 359, 384, 396), (357, 360, 385, 382), (349, 347, 395, 397), (358, 348, 396, 383), (360, 361, 386, 385), (350, 349, 397, 398), (359, 343, 391, 384), (361, 362, 387, 386), (352, 363, 388, 399), (362, 364, 389, 387), (354, 352, 399, 379), (364, 344, 392, 389), (345, 356, 393, 390), (405, 378, 398, 426), (353, 351, 378, 381), (437, 431, 342, 319), (316, 405, 426, 335), (417, 388, 400, 404), (401, 403, 428, 377), (417, 403, 368, 338), (391, 379, 406, 419), (392, 380, 407, 420), (393, 381, 408, 421), (394, 382, 409, 422), (380, 383, 410, 407), (395, 394, 422, 423), (396, 384, 411, 424), (382, 385, 412, 409), (397, 395, 423, 425), (383, 396, 424, 410), (385, 386, 413, 412), (398, 397, 425, 426), (384, 391, 419, 411), (386, 387, 414, 413), (399, 388, 415, 427), (387, 389, 416, 414), (379, 399, 427, 406), (389, 392, 420, 416), (390, 393, 421, 418), (381, 378, 405, 408), (403, 417, 404, 402), (431, 430, 433, 432), (428, 403, 402, 376), (428, 429, 371, 377), (415, 388, 417, 338), (432, 436, 342, 431), (431, 434, 372, 430), (429, 434, 373, 371), (434, 431, 437, 373), (436, 432, 435, 375), (292, 442, 435, 374), (440, 438, 284, 285), (444, 439, 289, 290), (442, 439, 288, 291), (443, 440, 285, 287), (77, 85, 461, 459), (221, 220, 494, 496), (441, 443, 287, 286), (367, 441, 286, 366), (445, 450, 263, 261)])
me_circle_002.polygons.foreach_set('use_smooth', [1, 1, 1, 1, 1, 1, 1, 1, 1, 1, 1, 1, 1, 1, 1, 1, 1, 1, 1, 1, 1, 1, 1, 1, 1, 1, 1, 1, 1, 1, 1, 1, 1, 1, 1, 1, 1, 1, 1, 1, 1, 1, 1, 1, 1, 1, 1, 1, 1, 1, 1, 1, 1, 1, 1, 1, 1, 1, 1, 1, 1, 1, 1, 1, 1, 1, 1, 1, 1, 1, 1, 1, 1, 1, 1, 1, 1, 1, 1, 1, 1, 1, 1, 1, 1, 1, 1, 1, 1, 1, 1, 1, 1, 1, 1, 1, 1, 1, 1, 1, 1, 1, 1, 1, 1, 1, 1, 1, 1, 1, 1, 1, 1, 1, 1, 1, 1, 1, 1, 1, 1, 1, 1, 1, 1, 1, 1, 1, 1, 1, 1, 1, 1, 1, 1, 1, 1, 1, 1, 1, 1, 1, 1, 1, 1, 1, 1, 1, 1, 1, 1, 1, 1, 1, 1, 1, 1, 1, 1, 1, 1, 1, 1, 1, 1, 1, 1, 1, 1, 1, 0, 0, 0, 0, 1, 0, 0, 1, 1, 0, 0, 1, 0, 1, 0, 1, 1, 1, 1, 1, 1, 1, 1, 1, 1, 1, 1, 1, 1, 1, 1, 1, 1, 1, 1, 1, 1, 1, 1, 1, 1, 1, 1, 1, 1, 1, 1, 1, 1, 1, 1, 1, 1, 1, 1, 1, 1, 1, 1, 1, 1, 1, 0, 0, 0, 0, 1, 1, 1, 1, 1, 1, 1, 1, 1, 1, 1, 1, 1, 0, 1, 1, 0, 1, 1, 1, 1, 1, 0, 1, 1, 0, 0, 0, 0, 0, 0, 0, 1, 1, 1, 1, 1, 1, 1, 1, 1, 1, 1, 1, 1, 1, 1, 1, 1, 1, 1, 1, 1, 1, 1, 1, 1, 1, 1, 1, 1, 1, 1, 1, 1, 1, 1, 1, 1, 1, 1, 1, 1, 1, 1, 1, 1, 1, 1, 1, 1, 1, 1, 1, 1, 1, 1, 1, 1, 1, 1, 1, 1, 1, 1, 1, 1, 1, 1, 1, 1, 1, 1, 0, 1, 0, 1, 1, 1, 1, 1, 1, 1, 1, 1, 1, 1, 1, 1, 1, 1, 1, 1, 1, 1, 1, 1, 1, 1, 1, 1, 1, 1, 1, 1, 1, 1, 1, 1, 1, 1, 1, 1, 1, 1, 1, 1, 1, 1, 1, 1, 1, 1, 1, 1, 1, 1, 0, 1, 1, 1, 0, 0, 0, 0, 0, 0, 1, 0, 0, 1, 1])
_uv = me_circle_002.uv_layers.new(name='UVMap')
_uv.uv.foreach_set('vector', [0.0, 0.0, 0.0, 0.0, 0.0, 0.0, 0.0, 0.0, 0.0, 0.0, 0.0, 0.0, 0.0, 0.0, 0.0, 0.0, 0.0, 0.0, 0.0, 0.0, 0.0, 0.0, 0.0, 0.0, 0.0, 0.0, 0.0, 0.0, 0.0, 0.0, 0.0, 0.0, 0.0, 0.0, 0.0, 0.0, 0.0, 0.0, 0.0, 0.0, 0.0, 0.0, 0.0, 0.0, 0.0, 0.0, 0.0, 0.0, 0.0, 0.0, 0.0, 0.0, 0.0, 0.0, 0.0, 0.0, 0.0, 0.0, 0.0, 0.0, 0.0, 0.0, 0.0, 0.0, 0.0, 0.0, 0.0, 0.0, 0.0, 0.0, 0.0, 0.0, 0.0, 0.0, 0.0, 0.0, 0.0, 0.0, 0.0, 0.0, 0.0, 0.0, 0.0, 0.0, 0.0, 0.0, 0.0, 0.0, 0.0, 0.0, 0.0, 0.0, 0.0, 0.0, 0.0, 0.0, 0.0, 0.0, 0.0, 0.0, 0.0, 0.0, 0.0, 0.0, 0.0, 0.0, 0.0, 0.0, 0.0, 0.0, 0.0, 0.0, 0.0, 0.0, 0.0, 0.0, 0.0, 0.0, 0.0, 0.0, 0.0, 0.0, 0.0, 0.0, 0.0, 0.0, 0.0, 0.0, 0.0, 0.0, 0.0, 0.0, 0.0, 0.0, 0.0, 0.0, 0.0, 0.0, 0.0, 0.0, 0.0, 0.0, 0.0, 0.0, 0.0, 0.0, 0.0, 0.0, 0.0, 0.0, 0.0, 0.0, 0.0, 0.0, 0.0, 0.0, 0.0, 0.0, 0.0, 0.0, 0.0, 0.0, 0.0, 0.0, 0.0, 0.0, 0.0, 0.0, 0.0, 0.0, 0.0, 0.0, 0.0, 0.0, 0.0, 0.0, 0.0, 0.0, 0.0, 0.0, 0.0, 0.0, 0.0, 0.0, 0.0, 0.0, 0.0, 0.0, 0.0, 0.0, 0.0, 0.0, 0.0, 0.0, 0.0, 0.0, 0.0, 0.0, 0.0, 0.0, 0.0, 0.0, 0.0, 0.0, 0.0, 0.0, 0.0, 0.0, 0.0, 0.0, 0.0, 0.0, 0.0, 0.0, 0.0, 0.0, 0.0, 0.0, 0.0, 0.0, 0.0, 0.0, 0.0, 0.0, 0.0, 0.0, 0.0, 0.0, 0.0, 0.0, 0.0, 0.0, 0.0, 0.0, 0.0, 0.0, 0.0, 0.0, 0.0, 0.0, 0.0, 0.0, 0.0, 0.0, 0.0, 0.0, 0.0, 0.0, 0.0, 0.0, 0.0, 0.0, 0.0, 0.0, 0.0, 0.0, 0.0, 0.0, 0.0, 0.0, 0.0, 0.0, 0.0, 0.0, 0.0, 0.0, 0.0, 0.0, 0.0, 0.0, 0.0, 0.0, 0.0, 0.0, 0.0, 0.0, 0.0, 0.0, 0.0, 0.0, 0.0, 0.0, 0.0, 0.0, 0.0, 0.0, 0.0, 0.0, 0.0, 0.0, 0.0, 0.0, 0.0, 0.0, 0.0, 0.0, 0.0, 0.0, 0.0, 0.0, 0.0, 0.0, 0.0, 0.0, 0.0, 0.0, 0.0, 0.0, 0.0, 0.0, 0.0, 0.0, 0.0, 0.0, 0.0, 0.0, 0.0, 0.0, 0.0, 0.0, 0.0, 0.0, 0.0, 0.0, 0.0, 0.0, 0.0, 0.0, 0.0, 0.0, 0.0, 0.0, 0.0, 0.0, 0.0, 0.0, 0.0, 0.0, 0.0, 0.0, 0.0, 0.0, 0.0, 0.0, 0.0, 0.0, 0.0, 0.0, 0.0, 0.0, 0.0, 0.0, 0.0, 0.0, 0.0, 0.0, 0.0, 0.0, 0.0, 0.0, 0.0, 0.0, 0.0, 0.0, 0.0, 0.0, 0.0, 0.0, 0.0, 0.0, 0.0, 0.0, 0.0, 0.0, 0.0, 0.0, 0.0, 0.0, 0.0, 0.0, 0.0, 0.0, 0.0, 0.0, 0.0, 0.0, 0.0, 0.0, 0.0, 0.0, 0.0, 0.0, 0.0, 0.0, 0.0, 0.0, 0.0, 0.0, 0.0, 0.0, 0.0, 0.0, 0.0, 0.0, 0.0, 0.0, 0.0, 0.0, 0.0, 0.0, 0.0, 0.0, 0.0, 0.0, 0.0, 0.0, 0.0, 0.0, 0.0, 0.0, 0.0, 0.0, 0.0, 0.0, 0.0, 0.0, 0.0, 0.0, 0.0, 0.0, 0.0, 0.0, 0.0, 0.0, 0.0, 0.0, 0.0, 0.0, 0.0, 0.0, 0.0, 0.0, 0.0, 0.0, 0.0, 0.0, 0.0, 0.0, 0.0, 0.0, 0.0, 0.0, 0.0, 0.0, 0.0, 0.0, 0.0, 0.0, 0.0, 0.0, 0.0, 0.0, 0.0, 0.0, 0.0, 0.0, 0.0, 0.0, 0.0, 0.0, 0.0, 0.0, 0.0, 0.0, 0.0, 0.0, 0.0, 0.0, 0.0, 0.0, 0.0, 0.0, 0.0, 0.0, 0.0, 0.0, 0.0, 0.0, 0.0, 0.0, 0.0, 0.0, 0.0, 0.0, 0.0, 0.0, 0.0, 0.0, 0.0, 0.0, 0.0, 0.0, 0.0, 0.0, 0.0, 0.0, 0.0, 0.0, 0.0, 0.0, 0.0, 0.0, 0.0, 0.0, 0.0, 0.0, 0.0, 0.0, 0.0, 0.0, 0.0, 0.0, 0.0, 0.0, 0.0, 0.0, 0.0, 0.0, 0.0, 0.0, 0.0, 0.0, 0.0, 0.0, 0.0, 0.0, 0.0, 0.0, 0.0, 0.0, 0.0, 0.0, 0.0, 0.0, 0.0, 0.0, 0.0, 0.0, 0.0, 0.0, 0.0, 0.0, 0.0, 0.0, 0.0, 0.0, 0.0, 0.0, 0.0, 0.0, 0.0, 0.0, 0.0, 0.0, 0.0, 0.0, 0.0, 0.0, 0.0, 0.0, 0.0, 0.0, 0.0, 0.0, 0.0, 0.0, 0.0, 0.0, 0.0, 0.0, 0.0, 0.0, 0.0, 0.0, 0.0, 0.0, 0.0, 0.0, 0.0, 0.0, 0.0, 0.0, 0.0, 0.0, 0.0, 0.0, 0.0, 0.0, 0.0, 0.0, 0.0, 0.0, 0.0, 0.0, 0.0, 0.0, 0.0, 0.0, 0.0, 0.0, 0.0, 0.0, 0.0, 0.0, 0.0, 0.0, 0.0, 0.0, 0.0, 0.0, 0.0, 0.0, 0.0, 0.0, 0.0, 0.0, 0.0, 0.0, 0.0, 0.0, 0.0, 0.0, 0.0, 0.0, 0.0, 0.0, 0.0, 0.0, 0.0, 0.0, 0.0, 0.0, 0.0, 0.0, 0.0, 0.0, 0.0, 0.0, 0.0, 0.0, 0.0, 0.0, 0.0, 0.0, 0.0, 0.0, 0.0, 0.0, 0.0, 0.0, 0.0, 0.0, 0.0, 0.0, 0.0, 0.0, 0.0, 0.0, 0.0, 0.0, 0.0, 0.0, 0.0, 0.0, 0.0, 0.0, 0.0, 0.0, 0.0, 0.0, 0.0, 0.0, 0.0, 0.0, 0.0, 0.0, 0.0, 0.0, 0.0, 0.0, 0.0, 0.0, 0.0, 0.0, 0.0, 0.0, 0.0, 0.0, 0.0, 0.0, 0.0, 0.0, 0.0, 0.0, 0.0, 0.0, 0.0, 0.0, 0.0, 0.0, 0.0, 0.0, 0.0, 0.0, 0.0, 0.0, 0.0, 0.0, 0.0, 0.0, 0.0, 0.0, 0.0, 0.0, 0.0, 0.0, 0.0, 0.0, 0.0, 0.0, 0.0, 0.0, 0.0, 0.0, 0.0, 0.0, 0.0, 0.0, 0.0, 0.0, 0.0, 0.0, 0.0, 0.0, 0.0, 0.0, 0.0, 0.0, 0.0, 0.0, 0.0, 0.0, 0.0, 0.0, 0.0, 0.0, 0.0, 0.0, 0.0, 0.0, 0.0, 0.0, 0.0, 0.0, 0.0, 0.0, 0.0, 0.0, 0.0, 0.0, 0.0, 0.0, 0.0, 0.0, 0.0, 0.0, 0.0, 0.0, 0.0, 0.0, 0.0, 0.0, 0.0, 0.0, 0.0, 0.0, 0.0, 0.0, 0.0, 0.0, 0.0, 0.0, 0.0, 0.0, 0.0, 0.0, 0.0, 0.0, 0.0, 0.0, 0.0, 0.0, 0.0, 0.0, 0.0, 0.0, 0.0, 0.0, 0.0, 0.0, 0.0, 0.0, 0.0, 0.0, 0.0, 0.0, 0.0, 0.0, 0.0, 0.0, 0.0, 0.0, 0.0, 0.0, 0.0, 0.0, 0.0, 0.0, 0.0, 0.0, 0.0, 0.0, 0.0, 0.0, 0.0, 0.0, 0.0, 0.0, 0.0, 0.0, 0.0, 0.0, 0.0, 0.0, 0.0, 0.0, 0.0, 0.0, 0.0, 0.0, 0.0, 0.0, 0.0, 0.0, 0.0, 0.0, 0.0, 0.0, 0.0, 0.0, 0.0, 0.0, 0.0, 0.0, 0.0, 0.0, 0.0, 0.0, 0.0, 0.0, 0.0, 0.0, 0.0, 0.0, 0.0, 0.0, 0.0, 0.0, 0.0, 0.0, 0.0, 0.0, 0.0, 0.0, 0.0, 0.0, 0.0, 0.0, 0.0, 0.0, 0.0, 0.0, 0.0, 0.0, 0.0, 0.0, 0.0, 0.0, 0.0, 0.0, 0.0, 0.0, 0.0, 0.0, 0.0, 0.0, 0.0, 0.0, 0.0, 0.0, 0.0, 0.0, 0.0, 0.0, 0.0, 0.0, 0.0, 0.0, 0.0, 0.0, 0.0, 0.0, 0.0, 0.0, 0.0, 0.0, 0.0, 0.0, 0.0, 0.0, 0.0, 0.0, 0.0, 0.0, 0.0, 0.0, 0.0, 0.0, 0.0, 0.0, 0.0, 0.0, 0.0, 0.0, 0.0, 0.0, 0.0, 0.0, 0.0, 0.0, 0.0, 0.0, 0.0, 0.0, 0.0, 0.0, 0.0, 0.0, 0.0, 0.0, 0.0, 0.0, 0.0, 0.0, 0.0, 0.0, 0.0, 0.0, 0.0, 0.0, 0.0, 0.0, 0.0, 0.0, 0.0, 0.0, 0.0, 0.0, 0.0, 0.0, 0.0, 0.0, 0.0, 0.0, 0.0, 0.0, 0.0, 0.0, 0.0, 0.0, 0.0, 0.0, 0.0, 0.0, 0.0, 0.0, 0.0, 0.0, 0.0, 0.0, 0.0, 0.0, 0.0, 0.0, 0.0, 0.0, 0.0, 0.0, 0.0, 0.0, 0.0, 0.0, 0.0, 0.0, 0.0, 0.0, 0.0, 0.0, 0.0, 0.0, 0.0, 0.0, 0.0, 0.0, 0.0, 0.0, 0.0, 0.0, 0.0, 0.0, 0.0, 0.0, 0.0, 0.0, 0.0, 0.0, 0.0, 0.0, 0.0, 0.0, 0.0, 0.0, 0.0, 0.0, 0.0, 0.0, 0.0, 0.0, 0.0, 0.0, 0.0, 0.0, 0.0, 0.0, 0.0, 0.0, 0.0, 0.0, 0.0, 0.0, 0.0, 0.0, 0.0, 0.0, 0.0, 0.0, 0.0, 0.0, 0.0, 0.0, 0.0, 0.0, 0.0, 0.0, 0.0, 0.0, 0.0, 0.0, 0.0, 0.0, 0.0, 0.0, 0.0, 0.0, 0.0, 0.0, 0.0, 0.0, 0.0, 0.0, 0.0, 0.0, 0.0, 0.0, 0.0, 0.0, 0.0, 0.0, 0.0, 0.0, 0.0, 0.0, 0.0, 0.0, 0.0, 0.0, 0.0, 0.0, 0.0, 0.0, 0.0, 0.0, 0.0, 0.0, 0.0, 0.0, 0.0, 0.0, 0.0, 0.0, 0.0, 0.0, 0.0, 0.0, 0.0, 0.0, 0.0, 0.0, 0.0, 0.0, 0.0, 0.0, 0.0, 0.0, 0.0, 0.0, 0.0, 0.0, 0.0, 0.0, 0.0, 0.0, 0.0, 0.0, 0.0, 0.0, 0.0, 0.0, 0.0, 0.0, 0.0, 0.0, 0.0, 0.0, 0.0, 0.0, 0.0, 0.0, 0.0, 0.0, 0.0, 0.0, 0.0, 0.0, 0.0, 0.0, 0.0, 0.0, 0.0, 0.0, 0.0, 0.0, 0.0, 0.0, 0.0, 0.0, 0.0, 0.0, 0.0, 0.0, 0.0, 0.0, 0.0, 0.0, 0.0, 0.0, 0.0, 0.0, 0.0, 0.0, 0.0, 0.0, 0.0, 0.0, 0.0, 0.0, 0.0, 0.0, 0.0, 0.0, 0.0, 0.0, 0.0, 0.0, 0.0, 0.0, 0.0, 0.0, 0.0, 0.0, 0.0, 0.0, 0.0, 0.0, 0.0, 0.0, 0.0, 0.0, 0.0, 0.0, 0.0, 0.0, 0.0, 0.0, 0.0, 0.0, 0.0, 0.0, 0.0, 0.0, 0.0, 0.0, 0.0, 0.0, 0.0, 0.0, 0.0, 0.0, 0.0, 0.0, 0.0, 0.0, 0.0, 0.0, 0.0, 0.0, 0.0, 0.0, 0.0, 0.0, 0.0, 0.0, 0.0, 0.0, 0.0, 0.0, 0.0, 0.0, 0.0, 0.0, 0.0, 0.0, 0.0, 0.0, 0.0, 0.0, 0.0, 0.0, 0.0, 0.0, 0.0, 0.0, 0.0, 0.0, 0.0, 0.0, 0.0, 0.0, 0.0, 0.0, 0.0, 0.0, 0.0, 0.0, 0.0, 0.0, 0.0, 0.0, 0.0, 0.0, 0.0, 0.0, 0.0, 0.0, 0.0, 0.0, 0.0, 0.0, 0.0, 0.0, 0.0, 0.0, 0.0, 0.0, 0.0, 0.0, 0.0, 0.0, 0.0, 0.0, 0.0, 0.0, 0.0, 0.0, 0.0, 0.0, 0.0, 0.0, 0.0, 0.0, 0.0, 0.0, 0.0, 0.0, 0.0, 0.0, 0.0, 0.0, 0.0, 0.0, 0.0, 0.0, 0.0, 0.0, 0.0, 0.0, 0.0, 0.0, 0.0, 0.0, 0.0, 0.0, 0.0, 0.0, 0.0, 0.0, 0.0, 0.0, 0.0, 0.0, 0.0, 0.0, 0.0, 0.0, 0.0, 0.0, 0.0, 0.0, 0.0, 0.0, 0.0, 0.0, 0.0, 0.0, 0.0, 0.0, 0.0, 0.0, 0.0, 0.0, 0.0, 0.0, 0.0, 0.0, 0.0, 0.0, 0.0, 0.0, 0.0, 0.0, 0.0, 0.0, 0.0, 0.0, 0.0, 0.0, 0.0, 0.0, 0.0, 0.0, 0.0, 0.0, 0.0, 0.0, 0.0, 0.0, 0.0, 0.0, 0.0, 0.0, 0.0, 0.0, 0.0, 0.0, 0.0, 0.0, 0.0, 0.0, 0.0, 0.0, 0.0, 0.0, 0.0, 0.0, 0.0, 0.0, 0.0, 0.0, 0.0, 0.0, 0.0, 0.0, 0.0, 0.0, 0.0, 0.0, 0.0, 0.0, 0.0, 0.0, 0.0, 0.0, 0.0, 0.0, 0.0, 0.0, 0.0, 0.0, 0.0, 0.0, 0.0, 0.0, 0.0, 0.0, 0.0, 0.0, 0.0, 0.0, 0.0, 0.0, 0.0, 0.0, 0.0, 0.0, 0.0, 0.0, 0.0, 0.0, 0.0, 0.0, 0.0, 0.0, 0.0, 0.0, 0.0, 0.0, 0.0, 0.0, 0.0, 0.0, 0.0, 0.0, 0.0, 0.0, 0.0, 0.0, 0.0, 0.0, 0.0, 0.0, 0.0, 0.0, 0.0, 0.0, 0.0, 0.0, 0.0, 0.0, 0.0, 0.0, 0.0, 0.0, 0.0, 0.0, 0.0, 0.0, 0.0, 0.0, 0.0, 0.0, 0.0, 0.0, 0.0, 0.0, 0.0, 0.0, 0.0, 0.0, 0.0, 0.0, 0.0, 0.0, 0.0, 0.0, 0.0, 0.0, 0.0, 0.0, 0.0, 0.0, 0.0, 0.0, 0.0, 0.0, 0.0, 0.0, 0.0, 0.0, 0.0, 0.0, 0.0, 0.0, 0.0, 0.0, 0.0, 0.0, 0.0, 0.0, 0.0, 0.0, 0.0, 0.0, 0.0, 0.0, 0.0, 0.0, 0.0, 0.0, 0.0, 0.0, 0.0, 0.0, 0.0, 0.0, 0.0, 0.0, 0.0, 0.0, 0.0, 0.0, 0.0, 0.0, 0.0, 0.0, 0.0, 0.0, 0.0, 0.0, 0.0, 0.0, 0.0, 0.0, 0.0, 0.0, 0.0, 0.0, 0.0, 0.0, 0.0, 0.0, 0.0, 0.0, 0.0, 0.0, 0.0, 0.0, 0.0, 0.0, 0.0, 0.0, 0.0, 0.0, 0.0, 0.0, 0.0, 0.0, 0.0, 0.0, 0.0, 0.0, 0.0, 0.0, 0.0, 0.0, 0.0, 0.0, 0.0, 0.0, 0.0, 0.0, 0.0, 0.0, 0.0, 0.0, 0.0, 0.0, 0.0, 0.0, 0.0, 0.0, 0.0, 0.0, 0.0, 0.0, 0.0, 0.0, 0.0, 0.0, 0.0, 0.0, 0.0, 0.0, 0.0, 0.0, 0.0, 0.0, 0.0, 0.0, 0.0, 0.0, 0.0, 0.0, 0.0, 0.0, 0.0, 0.0, 0.0, 0.0, 0.0, 0.0, 0.0, 0.0, 0.0, 0.0, 0.0, 0.0, 0.0, 0.0, 0.0, 0.0, 0.0, 0.0, 0.0, 0.0, 0.0, 0.0, 0.0, 0.0, 0.0, 0.0, 0.0, 0.0, 0.0, 0.0, 0.0, 0.0, 0.0, 0.0, 0.0, 0.0, 0.0, 0.0, 0.0, 0.0, 0.0, 0.0, 0.0, 0.0, 0.0, 0.0, 0.0, 0.0, 0.0, 0.0, 0.0, 0.0, 0.0, 0.0, 0.0, 0.0, 0.0, 0.0, 0.0, 0.0, 0.0, 0.0, 0.0, 0.0, 0.0, 0.0, 0.0, 0.0, 0.0, 0.0, 0.0, 0.0, 0.0, 0.0, 0.0, 0.0, 0.0, 0.0, 0.0, 0.0, 0.0, 0.0, 0.0, 0.0, 0.0, 0.0, 0.0, 0.0, 0.0, 0.0, 0.0, 0.0, 0.0, 0.0, 0.0, 0.0, 0.0, 0.0, 0.0, 0.0, 0.0, 0.0, 0.0, 0.0, 0.0, 0.0, 0.0, 0.0, 0.0, 0.0, 0.0, 0.0, 0.0, 0.0, 0.0, 0.0, 0.0, 0.0, 0.0, 0.0, 0.0, 0.0, 0.0, 0.0, 0.0, 0.0, 0.0, 0.0, 0.0, 0.0, 0.0, 0.0, 0.0, 0.0, 0.0, 0.0, 0.0, 0.0, 0.0, 0.0, 0.0, 0.0, 0.0, 0.0, 0.0, 0.0, 0.0, 0.0, 0.0, 0.0, 0.0, 0.0, 0.0, 0.0, 0.0, 0.0, 0.0, 0.0, 0.0, 0.0, 0.0, 0.0, 0.0, 0.0, 0.0, 0.0, 0.0, 0.0, 0.0, 0.0, 0.0, 0.0, 0.0, 0.0, 0.0, 0.0, 0.0, 0.0, 0.0, 0.0, 0.0, 0.0, 0.0, 0.0, 0.0, 0.0, 0.0, 0.0, 0.0, 0.0, 0.0, 0.0, 0.0, 0.0, 0.0, 0.0, 0.0, 0.0, 0.0, 0.0, 0.0, 0.0, 0.0, 0.0, 0.0, 0.0, 0.0, 0.0, 0.0, 0.0, 0.0, 0.0, 0.0, 0.0, 0.0, 0.0, 0.0, 0.0, 0.0, 0.0, 0.0, 0.0, 0.0, 0.0, 0.0, 0.0, 0.0, 0.0, 0.0, 0.0, 0.0, 0.0, 0.0, 0.0, 0.0, 0.0, 0.0, 0.0, 0.0, 0.0, 0.0, 0.0, 0.0, 0.0, 0.0, 0.0, 0.0, 0.0, 0.0, 0.0, 0.0, 0.0, 0.0, 0.0, 0.0, 0.0, 0.0, 0.0, 0.0, 0.0, 0.0, 0.0, 0.0, 0.0, 0.0, 0.0, 0.0, 0.0, 0.0, 0.0, 0.0, 0.0, 0.0, 0.0, 0.0, 0.0, 0.0, 0.0, 0.0, 0.0, 0.0, 0.0, 0.0, 0.0, 0.0, 0.0, 0.0, 0.0, 0.0, 0.0, 0.0, 0.0, 0.0, 0.0, 0.0, 0.0, 0.0, 0.0, 0.0, 0.0, 0.0, 0.0, 0.0, 0.0, 0.0, 0.0, 0.0, 0.0, 0.0, 0.0, 0.0, 0.0, 0.0, 0.0, 0.0, 0.0, 0.0, 0.0, 0.0, 0.0, 0.0, 0.0, 0.0, 0.0, 0.0, 0.0, 0.0, 0.0, 0.0, 0.0, 0.0, 0.0, 0.0, 0.0, 0.0, 0.0, 0.0, 0.0, 0.0, 0.0, 0.0, 0.0, 0.0, 0.0, 0.0, 0.0, 0.0, 0.0, 0.0, 0.0, 0.0, 0.0, 0.0, 0.0, 0.0, 0.0, 0.0, 0.0, 0.0, 0.0, 0.0, 0.0, 0.0, 0.0, 0.0, 0.0, 0.0, 0.0, 0.0, 0.0, 0.0, 0.0, 0.0, 0.0, 0.0, 0.0, 0.0, 0.0, 0.0, 0.0, 0.0, 0.0, 0.0, 0.0, 0.0, 0.0, 0.0, 0.0, 0.0, 0.0, 0.0, 0.0, 0.0, 0.0, 0.0, 0.0, 0.0, 0.0, 0.0, 0.0, 0.0, 0.0, 0.0, 0.0, 0.0, 0.0, 0.0, 0.0, 0.0, 0.0, 0.0, 0.0, 0.0, 0.0, 0.0, 0.0, 0.0, 0.0, 0.0, 0.0, 0.0, 0.0, 0.0, 0.0, 0.0, 0.0, 0.0, 0.0, 0.0, 0.0, 0.0, 0.0, 0.0, 0.0, 0.0, 0.0, 0.0, 0.0, 0.0, 0.0, 0.0, 0.0, 0.0, 0.0, 0.0, 0.0, 0.0, 0.0, 0.0, 0.0, 0.0, 0.0, 0.0, 0.0, 0.0, 0.0, 0.0, 0.0, 0.0, 0.0, 0.0, 0.0, 0.0, 0.0, 0.0, 0.0, 0.0, 0.0, 0.0, 0.0, 0.0, 0.0, 0.0, 0.0, 0.0, 0.0, 0.0, 0.0, 0.0, 0.0, 0.0, 0.0, 0.0, 0.0, 0.0, 0.0, 0.0, 0.0, 0.0, 0.0, 0.0, 0.0, 0.0, 0.0, 0.0, 0.0, 0.0, 0.0, 0.0, 0.0, 0.0, 0.0, 0.0, 0.0, 0.0, 0.0, 0.0, 0.0, 0.0, 0.0, 0.0, 0.0, 0.0, 0.0, 0.0, 0.0, 0.0, 0.0, 0.0, 0.0, 0.0, 0.0, 0.0, 0.0, 0.0, 0.0, 0.0, 0.0, 0.0, 0.0, 0.0, 0.0, 0.0, 0.0, 0.0, 0.0, 0.0, 0.0, 0.0, 0.0, 0.0, 0.0, 0.0, 0.0, 0.0, 0.0, 0.0, 0.0, 0.0, 0.0, 0.0, 0.0, 0.0, 0.0, 0.0, 0.0, 0.0, 0.0, 0.0, 0.0, 0.0, 0.0, 0.0, 0.0, 0.0, 0.0, 0.0, 0.0, 0.0, 0.0, 0.0, 0.0, 0.0, 0.0, 0.0, 0.0, 0.0, 0.0, 0.0, 0.0, 0.0, 0.0, 0.0, 0.0, 0.0, 0.0, 0.0, 0.0, 0.0, 0.0, 0.0, 0.0, 0.0, 0.0, 0.0, 0.0, 0.0, 0.0, 0.0, 0.0, 0.0, 0.0, 0.0, 0.0, 0.0, 0.0, 0.0, 0.0, 0.0, 0.0, 0.0, 0.0, 0.0, 0.0, 0.0, 0.0, 0.0, 0.0, 0.0, 0.0, 0.0, 0.0, 0.0, 0.0, 0.0, 0.0, 0.0, 0.0, 0.0, 0.0, 0.0, 0.0, 0.0, 0.0, 0.0, 0.0, 0.0, 0.0, 0.0, 0.0, 0.0, 0.0, 0.0, 0.0, 0.0, 0.0, 0.0, 0.0, 0.0, 0.0, 0.0, 0.0, 0.0, 0.0, 0.0, 0.0, 0.0, 0.0, 0.0, 0.0, 0.0, 0.0, 0.0, 0.0, 0.0, 0.0, 0.0, 0.0, 0.0, 0.0, 0.0, 0.0, 0.0, 0.0, 0.0, 0.0, 0.0, 0.0, 0.0, 0.0, 0.0, 0.0, 0.0, 0.0, 0.0, 0.0, 0.0, 0.0, 0.0, 0.0, 0.0, 0.0, 0.0, 0.0, 0.0, 0.0, 0.0, 0.0, 0.0, 0.0, 0.0, 0.0, 0.0, 0.0, 0.0, 0.0, 0.0, 0.0, 0.0, 0.0, 0.0, 0.0, 0.0, 0.0, 0.0, 0.0, 0.0, 0.0, 0.0, 0.0, 0.0, 0.0, 0.0, 0.0, 0.0, 0.0, 0.0, 0.0, 0.0, 0.0, 0.0, 0.0, 0.0, 0.0, 0.0, 0.0, 0.0, 0.0, 0.0, 0.0, 0.0, 0.0, 0.0, 0.0, 0.0, 0.0, 0.0, 0.0, 0.0, 0.0, 0.0, 0.0, 0.0, 0.0, 0.0, 0.0, 0.0, 0.0, 0.0, 0.0, 0.0, 0.0, 0.0, 0.0, 0.0, 0.0, 0.0, 0.0, 0.0, 0.0, 0.0, 0.0, 0.0, 0.0, 0.0, 0.0, 0.0, 0.0, 0.0, 0.0, 0.0, 0.0, 0.0, 0.0, 0.0, 0.0, 0.0, 0.0, 0.0, 0.0, 0.0, 0.0, 0.0, 0.0, 0.0, 0.0, 0.0, 0.0, 0.0, 0.0, 0.0, 0.0, 0.0, 0.0, 0.0, 0.0, 0.0, 0.0, 0.0, 0.0, 0.0, 0.0, 0.0, 0.0, 0.0, 0.0, 0.0, 0.0, 0.0, 0.0, 0.0, 0.0, 0.0, 0.0, 0.0, 0.0, 0.0, 0.0, 0.0, 0.0, 0.0, 0.0, 0.0, 0.0, 0.0, 0.0, 0.0, 0.0, 0.0, 0.0, 0.0, 0.0, 0.0, 0.0, 0.0, 0.0, 0.0, 0.0, 0.0, 0.0, 0.0, 0.0, 0.0, 0.0, 0.0, 0.0, 0.0, 0.0, 0.0, 0.0, 0.0, 0.0, 0.0, 0.0, 0.0, 0.0, 0.0, 0.0, 0.0, 0.0, 0.0, 0.0, 0.0, 0.0, 0.0, 0.0, 0.0, 0.0, 0.0, 0.0, 0.0, 0.0, 0.0, 0.0, 0.0, 0.0, 0.0, 0.0, 0.0, 0.0, 0.0, 0.0, 0.0, 0.0, 0.0, 0.0, 0.0, 0.0, 0.0, 0.0, 0.0, 0.0, 0.0, 0.0, 0.0, 0.0, 0.0, 0.0, 0.0, 0.0, 0.0, 0.0, 0.0, 0.0, 0.0, 0.0, 0.0, 0.0, 0.0, 0.0, 0.0, 0.0, 0.0, 0.0, 0.0, 0.0, 0.0, 0.0, 0.0, 0.0, 0.0, 0.0, 0.0, 0.0, 0.0, 0.0, 0.0, 0.0, 0.0, 0.0, 0.0, 0.0, 0.0, 0.0, 0.0, 0.0, 0.0, 0.0, 0.0, 0.0, 0.0, 0.0, 0.0, 0.0, 0.0, 0.0, 0.0, 0.0, 0.0, 0.0, 0.0, 0.0, 0.0, 0.0, 0.0, 0.0, 0.0, 0.0, 0.0, 0.0, 0.0, 0.0, 0.0, 0.0, 0.0, 0.0, 0.0, 0.0, 0.0, 0.0, 0.0, 0.0, 0.0, 0.0, 0.0, 0.0, 0.0, 0.0, 0.0, 0.0, 0.0, 0.0, 0.0, 0.0, 0.0, 0.0, 0.0, 0.0, 0.0, 0.0, 0.0, 0.0, 0.0, 0.0, 0.0, 0.0, 0.0, 0.0, 0.0, 0.0, 0.0, 0.0, 0.0, 0.0, 0.0, 0.0, 0.0, 0.0, 0.0, 0.0, 0.0, 0.0, 0.0, 0.0, 0.0, 0.0, 0.0, 0.0, 0.0, 0.0, 0.0, 0.0, 0.0, 0.0, 0.0, 0.0, 0.0, 0.0, 0.0, 0.0, 0.0, 0.0, 0.0, 0.0, 0.0, 0.0, 0.0, 0.0, 0.0, 0.0, 0.0, 0.0, 0.0, 0.0, 0.0, 0.0, 0.0, 0.0, 0.0, 0.0, 0.0, 0.0, 0.0, 0.0, 0.0, 0.0, 0.0, 0.0, 0.0, 0.0, 0.0, 0.0, 0.0, 0.0, 0.0, 0.0, 0.0, 0.0, 0.0, 0.0, 0.0, 0.0, 0.0, 0.0, 0.0, 0.0, 0.0, 0.0, 0.0, 0.0, 0.0, 0.0, 0.0, 0.0, 0.0, 0.0, 0.0, 0.0, 0.0, 0.0, 0.0, 0.0, 0.0, 0.0, 0.0, 0.0, 0.0, 0.0, 0.0, 0.0, 0.0, 0.0, 0.0, 0.0, 0.0, 0.0, 0.0, 0.0, 0.0, 0.0, 0.0, 0.0, 0.0, 0.0, 0.0, 0.0, 0.0, 0.0, 0.0, 0.0, 0.0, 0.0, 0.0, 0.0, 0.0, 0.0, 0.0, 0.0, 0.0, 0.0, 0.0, 0.0, 0.0, 0.0, 0.0, 0.0, 0.0, 0.0, 0.0, 0.0, 0.0, 0.0, 0.0, 0.0, 0.0, 0.0, 0.0, 0.0, 0.0, 0.0, 0.0, 0.0, 0.0, 0.0, 0.0, 0.0, 0.0, 0.0, 0.0, 0.0, 0.0, 0.0, 0.0, 0.0, 0.0, 0.0, 0.0, 0.0, 0.0, 0.0, 0.0, 0.0, 0.0, 0.0, 0.0, 0.0, 0.0, 0.0, 0.0, 0.0, 0.0, 0.0, 0.0, 0.0, 0.0, 0.0, 0.0, 0.0, 0.0, 0.0, 0.0, 0.0, 0.0, 0.0, 0.0, 0.0, 0.0, 0.0, 0.0, 0.0, 0.0, 0.0, 0.0, 0.0, 0.0, 0.0, 0.0, 0.0, 0.0, 0.0, 0.0, 0.0, 0.0, 0.0, 0.0, 0.0, 0.0, 0.0, 0.0, 0.0, 0.0, 0.0, 0.0, 0.0, 0.0, 0.0, 0.0, 0.0, 0.0, 0.0, 0.0, 0.0, 0.0, 0.0, 0.0, 0.0, 0.0, 0.0, 0.0, 0.0, 0.0, 0.0, 0.0, 0.0, 0.0, 0.0, 0.0, 0.0, 0.0, 0.0, 0.0, 0.0, 0.0, 0.0, 0.0, 0.0, 0.0, 0.0, 0.0, 0.0, 0.0, 0.0, 0.0, 0.0, 0.0, 0.0, 0.0, 0.0, 0.0, 0.0, 0.0, 0.0, 0.0, 0.0, 0.0, 0.0, 0.0, 0.0, 0.0, 0.0, 0.0, 0.0, 0.0, 0.0, 0.0, 0.0, 0.0, 0.0, 0.0, 0.0, 0.0, 0.0, 0.0, 0.0, 0.0, 0.0, 0.0, 0.0, 0.0, 0.0, 0.0, 0.0, 0.0, 0.0, 0.0, 0.0, 0.0, 0.0, 0.0, 0.0, 0.0, 0.0, 0.0, 0.0, 0.0, 0.0, 0.0, 0.0, 0.0, 0.0, 0.0, 0.0, 0.0, 0.0, 0.0, 0.0, 0.0, 0.0, 0.0, 0.0, 0.0, 0.0, 0.0, 0.0, 0.0, 0.0, 0.0, 0.0, 0.0, 0.0, 0.0, 0.0, 0.0, 0.0, 0.0, 0.0, 0.0, 0.0, 0.0, 0.0, 0.0, 0.0, 0.0, 0.0, 0.0, 0.0, 0.0, 0.0, 0.0, 0.0, 0.0, 0.0, 0.0, 0.0, 0.0, 0.0, 0.0, 0.0, 0.0, 0.0, 0.0, 0.0, 0.0, 0.0, 0.0, 0.0, 0.0, 0.0, 0.0, 0.0, 0.0, 0.0, 0.0, 0.0, 0.0, 0.0, 0.0, 0.0, 0.0, 0.0, 0.0, 0.0, 0.0, 0.0, 0.0, 0.0, 0.0, 0.0, 0.0, 0.0, 0.0, 0.0, 0.0, 0.0, 0.0, 0.0, 0.0, 0.0, 0.0, 0.0, 0.0, 0.0, 0.0, 0.0, 0.0, 0.0, 0.0, 0.0, 0.0, 0.0, 0.0, 0.0, 0.0, 0.0, 0.0, 0.0, 0.0, 0.0, 0.0, 0.0, 0.0, 0.0, 0.0, 0.0, 0.0, 0.0, 0.0, 0.0, 0.0, 0.0, 0.0, 0.0, 0.0, 0.0, 0.0, 0.0, 0.0, 0.0, 0.0, 0.0, 0.0, 0.0, 0.0, 0.0, 0.0, 0.0, 0.0, 0.0, 0.0, 0.0, 0.0, 0.0, 0.0, 0.0, 0.0, 0.0, 0.0, 0.0, 0.0, 0.0, 0.0, 0.0, 0.0, 0.0, 0.0, 0.0, 0.0, 0.0, 0.0, 0.0, 0.0, 0.0, 0.0, 0.0, 0.0, 0.0, 0.0, 0.0, 0.0, 0.0, 0.0, 0.0, 0.0, 0.0, 0.0, 0.0, 0.0, 0.0, 0.0, 0.0, 0.0, 0.0, 0.0, 0.0, 0.0, 0.0, 0.0, 0.0, 0.0, 0.0, 0.0, 0.0, 0.0, 0.0, 0.0, 0.0, 0.0, 0.0, 0.0, 0.0, 0.0, 0.0, 0.0, 0.0, 0.0, 0.0, 0.0, 0.0, 0.0, 0.0, 0.0, 0.0, 0.0, 0.0, 0.0, 0.0, 0.0, 0.0, 0.0, 0.0, 0.0, 0.0, 0.0, 0.0, 0.0, 0.0, 0.0, 0.0, 0.0, 0.0, 0.0, 0.0, 0.0, 0.0, 0.0, 0.0, 0.0, 0.0, 0.0, 0.0, 0.0, 0.0, 0.0, 0.0, 0.0, 0.0, 0.0, 0.0, 0.0, 0.0, 0.0, 0.0, 0.0, 0.0, 0.0, 0.0, 0.0, 0.0, 0.0, 0.0, 0.0, 0.0, 0.0, 0.0, 0.0, 0.0, 0.0, 0.0, 0.0, 0.0, 0.0, 0.0, 0.0, 0.0, 0.0, 0.0, 0.0, 0.0, 0.0, 0.0, 0.0, 0.0, 0.0, 0.0, 0.0, 0.0, 0.0, 0.0, 0.0, 0.0])
me_circle_002.update()

# ---- objects
ob_light = bpy.data.objects.new('Light', light_light)
ob_camera = bpy.data.objects.new('Camera', cam_camera)
ob_empty = bpy.data.objects.new('Empty', None)
ob_empty_001 = bpy.data.objects.new('Empty.001', None)
ob_empty_002 = bpy.data.objects.new('Empty.002', None)
ob_empty_003 = bpy.data.objects.new('Empty.003', None)
ob_empty_004 = bpy.data.objects.new('Empty.004', None)
ob_van_001 = bpy.data.objects.new('Van.001', me_circle_001)
ob_van_002 = bpy.data.objects.new('Van.002', me_circle_002)

# ---- transforms, parenting, visibility, modifiers, constraints
ob_light.location = (4.076, 1.005, 5.904)
ob_light.rotation_euler = (0.6503, 0.05522, 1.866)
ob_light.lock_rotations_4d = False
ob_light.empty_display_type = 'ARROWS'
ob_light.color = (0.0, 0.0, 0.0, 0.0)
ob_light.lineart.crease_threshold = 0.0
ob_camera.location = (7.359, -6.926, 4.958)
ob_camera.rotation_euler = (1.109, 0.0, 0.8149)
ob_camera.lock_rotations_4d = False
ob_camera.empty_display_type = 'ARROWS'
ob_camera.color = (0.0, 0.0, 0.0, 0.0)
ob_camera.display_type = 'WIRE'
ob_camera.lineart.crease_threshold = 0.0
ob_empty.location = (0.0, -6.153, 0.0)
ob_empty.rotation_euler = (1.571, -0.0, -0.0)
ob_empty.empty_display_type = 'IMAGE'
ob_empty.empty_display_size = 5.0
ob_empty_001.location = (7.653, 0.0, 0.0)
ob_empty_001.rotation_euler = (1.571, -0.0, 1.571)
ob_empty_001.empty_display_type = 'IMAGE'
ob_empty_001.empty_display_size = 5.0
ob_empty_002.location = (5.972, 0.0, 0.0)
ob_empty_002.rotation_euler = (1.571, -0.0, -1.571)
ob_empty_002.empty_display_type = 'IMAGE'
ob_empty_002.empty_display_size = 5.0
ob_empty_003.location = (0.0, 0.0, -4.908)
ob_empty_003.empty_display_type = 'IMAGE'
ob_empty_003.empty_display_size = 5.0
ob_empty_004.location = (0.0, -8.332, 0.0)
ob_empty_004.rotation_euler = (1.571, 0.0, 3.142)
ob_empty_004.empty_display_type = 'IMAGE'
ob_empty_004.empty_display_size = 5.0
ob_van_001.location = (0.0, 0.0, 0.0)
_m = ob_van_001.modifiers.new('Mirror', 'MIRROR')
_m.use_axis = (False, True, False)
_m.use_clip = True
_m = ob_van_001.modifiers.new('Subdivision', 'SUBSURF')
_m.levels = 2
_m = ob_van_001.modifiers.new('Auto Smooth', 'NODES')
_m.node_group = ng_auto_smooth
_gi = [s.identifier for s in ng_auto_smooth.interface.items_tree if s.item_type == 'SOCKET' and s.in_out == 'INPUT']
_m[_gi[1]] = 0.5236  # Angle
ob_van_002.location = (0.0, 0.0, 0.0)
_m = ob_van_002.modifiers.new('Mirror', 'MIRROR')
_m.use_axis = (False, True, False)
_m.use_clip = True
_m = ob_van_002.modifiers.new('Subdivision', 'SUBSURF')
_m.levels = 2
_m = ob_van_002.modifiers.new('Auto Smooth', 'NODES')
_m.node_group = ng_auto_smooth
_gi = [s.identifier for s in ng_auto_smooth.interface.items_tree if s.item_type == 'SOCKET' and s.in_out == 'INPUT']
_m[_gi[1]] = 0.5236  # Angle

# ---- collection membership
col_collection.objects.link(ob_light)
col_collection.objects.link(ob_camera)
col_collection.objects.link(ob_empty)
col_collection.objects.link(ob_empty_001)
col_collection.objects.link(ob_empty_002)
col_collection.objects.link(ob_empty_003)
col_collection.objects.link(ob_empty_004)
col_van.objects.link(ob_van_001)
col_van.objects.link(ob_van_002)

# ---- scene / render settings (as saved in the file)
scene.camera = ob_camera
scene.frame_start = 1; scene.frame_end = 250; scene.frame_set(0)
scene.render.engine = 'BLENDER_EEVEE_NEXT'
scene.cycles.sampling_pattern = 'TABULATED_SOBOL'
scene.view_settings.view_transform = 'Filmic'
bpy.context.view_layer.update()
